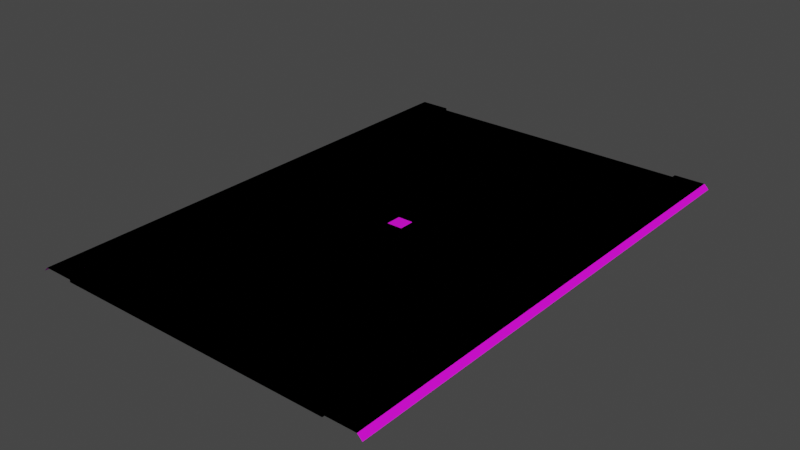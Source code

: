 # Source: RJs_Road_Pass_2_4_2_Basic_Node.blend  (saved by Blender 2.92.15; exported with 4.5.12 LTS)
import bpy
from mathutils import Matrix  # noqa: F401  (used for matrix-valued properties, if any)

bpy.ops.wm.read_factory_settings(use_empty=True)
scene = bpy.context.scene
scene.name = 'Scene'

# ---- collections
col_collection = bpy.data.collections.new('Collection'); scene.collection.children.link(col_collection)

# ---- images (referenced by path relative to the original .blend; pixels are not part of the script)
import os
ASSET_DIR = os.environ.get("B2B_ASSET_DIR", "")  # directory of the original .blend (textures are referenced by path, not embedded)
HERE = os.path.dirname(os.path.abspath(__file__))  # packed textures are extracted next to this script under _unpacked/

def load_image(name, relpath, width, height, colorspace="sRGB"):
    """Load a texture the original file referenced (path relative to the .blend, or extracted next to this script)."""
    p = next((c for c in (os.path.join(HERE, relpath), os.path.join(ASSET_DIR, relpath)) if relpath and os.path.exists(c)), "")
    if p:
        img = bpy.data.images.load(p, check_existing=True)
        img.name = name
    else:  # same state as the original file: an image datablock whose file is absent (Cycles renders it pink)
        img = bpy.data.images.new(name, width, height)
        img.source = "FILE"
        img.filepath = "//" + (relpath or name)
    img.colorspace_settings.name = colorspace
    return img
img_rjs_road_basic_segment_p_d_png_001 = load_image('RJs_Road Basic Segment_P_d.png.001', 'RJs_Road Basic Segment_P_d.png', 1024, 1024, 'sRGB')
img_rjs_road_basic_segment_p_d_png = load_image('RJs_Road Basic Segment_P_d.png', 'RJs_Road Basic Segment_P_d.png', 1024, 1024, 'sRGB')

# ---- materials (node trees are filled in below, after node groups)
mat_material_001 = bpy.data.materials.new('Material.001')
mat_material_001.use_transparent_shadow = False
mat_material_002 = bpy.data.materials.new('Material.002')
mat_material_002.use_transparent_shadow = False

# ---- material node trees
mat_material_001.use_nodes = True; mat_material_001.node_tree.nodes.clear()
_N = mat_material_001.node_tree.nodes; _L = mat_material_001.node_tree.links
n0 = _N.new('ShaderNodeBsdfPrincipled'); n0.name = 'Principled BSDF'; n0.location = (10, 300)
n0.distribution = 'GGX'
n0.subsurface_method = 'BURLEY'
n0.inputs[3].default_value = 1.45
n0.inputs[27].default_value = (0.0, 0.0, 0.0, 1.0)
n0.inputs[28].default_value = 1.0
n1 = _N.new('ShaderNodeOutputMaterial'); n1.name = 'Material Output'; n1.location = (300, 300)
n2 = _N.new('ShaderNodeTexImage'); n2.name = 'Image Texture'; n2.location = (-280, 280)
n2.image = img_rjs_road_basic_segment_p_d_png_001
_L.new(n0.outputs[0], n1.inputs[0])
_L.new(n2.outputs[0], n0.inputs[0])
n1.is_active_output = True
mat_material_002.use_nodes = True; mat_material_002.node_tree.nodes.clear()
_N = mat_material_002.node_tree.nodes; _L = mat_material_002.node_tree.links
n0 = _N.new('ShaderNodeBsdfPrincipled'); n0.name = 'Principled BSDF'; n0.location = (10, 300)
n0.distribution = 'GGX'
n0.subsurface_method = 'BURLEY'
n0.inputs[3].default_value = 1.45
n0.inputs[27].default_value = (0.0, 0.0, 0.0, 1.0)
n0.inputs[28].default_value = 1.0
n1 = _N.new('ShaderNodeOutputMaterial'); n1.name = 'Material Output'; n1.location = (300, 300)
n2 = _N.new('ShaderNodeTexImage'); n2.name = 'Image Texture'; n2.location = (-280, 280)
n2.image = img_rjs_road_basic_segment_p_d_png
_L.new(n0.outputs[0], n1.inputs[0])
_L.new(n2.outputs[0], n0.inputs[0])
n1.is_active_output = True

# ---- world
world_world = bpy.data.worlds.new('World'); scene.world = world_world
world_world.use_nodes = True; world_world.node_tree.nodes.clear()
_N = world_world.node_tree.nodes; _L = world_world.node_tree.links
n0 = _N.new('ShaderNodeOutputWorld'); n0.name = 'World Output'; n0.location = (300, 300)
n1 = _N.new('ShaderNodeBackground'); n1.name = 'Background'; n1.location = (10, 300)
n1.inputs[0].default_value = (0.05088, 0.05088, 0.05088, 1.0)
_L.new(n1.outputs[0], n0.inputs[0])
n0.is_active_output = True
world_world.color = (0.05088, 0.05088, 0.05088)
world_world.use_sun_shadow = False
world_world.sun_shadow_jitter_overblur = 0.0

# ---- meshes
me_plane_001 = bpy.data.meshes.new('Plane.001')
me_plane_001.from_pydata([(18.0, 32.0, -0.3), (18.0, -32.0, -0.3), (18.0, 32.0, 0.001), (18.0, -32.0, 0.001), (22.0, 32.0, 0.001), (22.0, -32.0, 0.001), (18.0, -30.0, -0.3), (18.0, -28.0, -0.3), (18.0, -26.0, -0.3), (18.0, -24.0, -0.3), (18.0, -22.0, -0.3), (18.0, -20.0, -0.3), (18.0, -18.0, -0.3), (18.0, -16.0, -0.3), (18.0, -14.0, -0.3), (18.0, -12.0, -0.3), (18.0, -10.0, -0.3), (18.0, -8.0, -0.3), (18.0, -6.0, -0.3), (18.0, -4.0, -0.3), (18.0, -2.0, -0.3), (18.0, 7.55e-07, -0.3), (18.0, 2.0, -0.3), (18.0, 4.0, -0.3), (18.0, 6.0, -0.3), (18.0, 8.0, -0.3), (18.0, 10.0, -0.3), (18.0, 12.0, -0.3), (18.0, 14.0, -0.3), (18.0, 16.0, -0.3), (18.0, 18.0, -0.3), (18.0, 20.0, -0.3), (18.0, 22.0, -0.3), (18.0, 24.0, -0.3), (18.0, 26.0, -0.3), (18.0, 28.0, -0.3), (18.0, 30.0, -0.3), (18.0, -30.0, 0.001), (18.0, -28.0, 0.001), (18.0, -26.0, 0.001), (18.0, -24.0, 0.001), (18.0, -22.0, 0.001), (18.0, -20.0, 0.001), (18.0, -18.0, 0.001), (18.0, -16.0, 0.001), (18.0, -14.0, 0.001), (18.0, -12.0, 0.001), (18.0, -10.0, 0.001), (18.0, -8.0, 0.001), (18.0, -6.0, 0.001), (18.0, -4.0, 0.001), (18.0, -2.0, 0.001), (18.0, 7.55e-07, 0.001), (18.0, 2.0, 0.001), (18.0, 4.0, 0.001), (18.0, 6.0, 0.001), (18.0, 8.0, 0.001), (18.0, 10.0, 0.001), (18.0, 12.0, 0.001), (18.0, 14.0, 0.001), (18.0, 16.0, 0.001), (18.0, 18.0, 0.001), (18.0, 20.0, 0.001), (18.0, 22.0, 0.001), (18.0, 24.0, 0.001), (18.0, 26.0, 0.001), (18.0, 28.0, 0.001), (18.0, 30.0, 0.001), (22.0, -30.0, 0.001), (22.0, -28.0, 0.001), (22.0, -26.0, 0.001), (22.0, -24.0, 0.001), (22.0, -22.0, 0.001), (22.0, -20.0, 0.001), (22.0, -18.0, 0.001), (22.0, -16.0, 0.001), (22.0, -14.0, 0.001), (22.0, -12.0, 0.001), (22.0, -10.0, 0.001), (22.0, -8.0, 0.001), (22.0, -6.0, 0.001), (22.0, -4.0, 0.001), (22.0, -2.0, 0.001), (22.0, 1.208e-06, 0.001), (22.0, 2.0, 0.001), (22.0, 4.0, 0.001), (22.0, 6.0, 0.001), (22.0, 8.0, 0.001), (22.0, 10.0, 0.001), (22.0, 12.0, 0.001), (22.0, 14.0, 0.001), (22.0, 16.0, 0.001), (22.0, 18.0, 0.001), (22.0, 20.0, 0.001), (22.0, 22.0, 0.001), (22.0, 24.0, 0.001), (22.0, 26.0, 0.001), (22.0, 28.0, 0.001), (22.0, 30.0, 0.001), (-18.0, 32.0, -0.3), (4.085e-07, 32.0, -0.3), (-18.0, -32.0, -0.3), (1.007e-05, -32.0, -0.3), (-18.0, 32.0, 0.001), (-18.0, -32.0, 0.001), (-22.0, 32.0, 0.001), (-22.0, -32.0, 0.001), (-18.0, -30.0, -0.3), (-18.0, -28.0, -0.3), (-18.0, -26.0, -0.3), (-18.0, -24.0, -0.3), (-18.0, -22.0, -0.3), (-18.0, -20.0, -0.3), (-18.0, -18.0, -0.3), (-18.0, -16.0, -0.3), (-18.0, -14.0, -0.3), (-18.0, -12.0, -0.3), (-18.0, -10.0, -0.3), (-18.0, -8.0, -0.3), (-18.0, -6.0, -0.3), (-18.0, -4.0, -0.3), (-18.0, -2.0, -0.3), (-18.0, -7.55e-07, -0.3), (-18.0, 2.0, -0.3), (-18.0, 4.0, -0.3), (-18.0, 6.0, -0.3), (-18.0, 8.0, -0.3), (-18.0, 10.0, -0.3), (-18.0, 12.0, -0.3), (-18.0, 14.0, -0.3), (-18.0, 16.0, -0.3), (-18.0, 18.0, -0.3), (-18.0, 20.0, -0.3), (-18.0, 22.0, -0.3), (-18.0, 24.0, -0.3), (-18.0, 26.0, -0.3), (-18.0, 28.0, -0.3), (-18.0, 30.0, -0.3), (7.105e-07, 30.0, -0.3), (1.013e-06, 28.0, -0.3), (1.315e-06, 26.0, -0.3), (1.616e-06, 24.0, -0.3), (1.918e-06, 22.0, -0.3), (2.22e-06, 20.0, -0.3), (2.522e-06, 18.0, -0.3), (2.824e-06, 16.0, -0.3), (3.126e-06, 14.0, -0.3), (3.428e-06, 12.0, -0.3), (3.73e-06, 10.0, -0.3), (4.032e-06, 8.0, -0.3), (4.334e-06, 6.0, -0.3), (4.636e-06, 4.0, -0.3), (4.938e-06, 2.0, -0.3), (5.24e-06, 3.956e-13, -0.3), (5.542e-06, -2.0, -0.3), (5.844e-06, -4.0, -0.3), (6.146e-06, -6.0, -0.3), (6.448e-06, -8.0, -0.3), (6.75e-06, -10.0, -0.3), (7.052e-06, -12.0, -0.3), (7.354e-06, -14.0, -0.3), (7.656e-06, -16.0, -0.3), (7.958e-06, -18.0, -0.3), (8.26e-06, -20.0, -0.3), (8.562e-06, -22.0, -0.3), (8.864e-06, -24.0, -0.3), (9.166e-06, -26.0, -0.3), (9.468e-06, -28.0, -0.3), (9.77e-06, -30.0, -0.3), (-18.0, -30.0, 0.001), (-18.0, -28.0, 0.001), (-18.0, -26.0, 0.001), (-18.0, -24.0, 0.001), (-18.0, -22.0, 0.001), (-18.0, -20.0, 0.001), (-18.0, -18.0, 0.001), (-18.0, -16.0, 0.001), (-18.0, -14.0, 0.001), (-18.0, -12.0, 0.001), (-18.0, -10.0, 0.001), (-18.0, -8.0, 0.001), (-18.0, -6.0, 0.001), (-18.0, -4.0, 0.001), (-18.0, -2.0, 0.001), (-18.0, -7.55e-07, 0.001), (-18.0, 2.0, 0.001), (-18.0, 4.0, 0.001), (-18.0, 6.0, 0.001), (-18.0, 8.0, 0.001), (-18.0, 10.0, 0.001), (-18.0, 12.0, 0.001), (-18.0, 14.0, 0.001), (-18.0, 16.0, 0.001), (-18.0, 18.0, 0.001), (-18.0, 20.0, 0.001), (-18.0, 22.0, 0.001), (-18.0, 24.0, 0.001), (-18.0, 26.0, 0.001), (-18.0, 28.0, 0.001), (-18.0, 30.0, 0.001), (-22.0, -30.0, 0.001), (-22.0, -28.0, 0.001), (-22.0, -26.0, 0.001), (-22.0, -24.0, 0.001), (-22.0, -22.0, 0.001), (-22.0, -20.0, 0.001), (-22.0, -18.0, 0.001), (-22.0, -16.0, 0.001), (-22.0, -14.0, 0.001), (-22.0, -12.0, 0.001), (-22.0, -10.0, 0.001), (-22.0, -8.0, 0.001), (-22.0, -6.0, 0.001), (-22.0, -4.0, 0.001), (-22.0, -2.0, 0.001), (-22.0, -1.208e-06, 0.001), (-22.0, 2.0, 0.001), (-22.0, 4.0, 0.001), (-22.0, 6.0, 0.001), (-22.0, 8.0, 0.001), (-22.0, 10.0, 0.001), (-22.0, 12.0, 0.001), (-22.0, 14.0, 0.001), (-22.0, 16.0, 0.001), (-22.0, 18.0, 0.001), (-22.0, 20.0, 0.001), (-22.0, 22.0, 0.001), (-22.0, 24.0, 0.001), (-22.0, 26.0, 0.001), (-22.0, 28.0, 0.001), (-22.0, 30.0, 0.001), (-1.0, -1.0, 0.0), (1.0, -1.0, 0.0), (-1.0, 1.0, 0.0), (1.0, 1.0, 0.0)], [], [(168, 1, 6), (1, 37, 6), (3, 68, 37), (67, 4, 2), (66, 98, 67), (65, 97, 66), (64, 96, 65), (63, 95, 64), (62, 94, 63), (61, 93, 62), (60, 92, 61), (59, 91, 60), (58, 90, 59), (57, 89, 58), (56, 88, 57), (55, 87, 56), (54, 86, 55), (53, 85, 54), (52, 84, 53), (51, 83, 52), (50, 82, 51), (49, 81, 50), (48, 80, 49), (47, 79, 48), (46, 78, 47), (45, 77, 46), (44, 76, 45), (43, 75, 44), (42, 74, 43), (41, 73, 42), (40, 72, 41), (39, 71, 40), (38, 70, 39), (37, 69, 38), (36, 2, 0), (35, 67, 36), (34, 66, 35), (33, 65, 34), (32, 64, 33), (31, 63, 32), (30, 62, 31), (29, 61, 30), (28, 60, 29), (27, 59, 28), (26, 58, 27), (25, 57, 26), (24, 56, 25), (23, 55, 24), (22, 54, 23), (21, 53, 22), (20, 52, 21), (19, 51, 20), (18, 50, 19), (17, 49, 18), (16, 48, 17), (15, 47, 16), (14, 46, 15), (13, 45, 14), (12, 44, 13), (11, 43, 12), (10, 42, 11), (9, 41, 10), (8, 40, 9), (7, 39, 8), (6, 38, 7), (100, 36, 0), (138, 35, 36), (139, 34, 35), (140, 33, 34), (141, 32, 33), (142, 31, 32), (143, 30, 31), (144, 29, 30), (145, 28, 29), (146, 27, 28), (147, 26, 27), (148, 25, 26), (149, 24, 25), (150, 23, 24), (151, 22, 23), (152, 21, 22), (153, 20, 21), (154, 19, 20), (155, 18, 19), (156, 17, 18), (157, 16, 17), (158, 15, 16), (159, 14, 15), (160, 13, 14), (161, 12, 13), (162, 11, 12), (163, 10, 11), (164, 9, 10), (165, 8, 9), (166, 7, 8), (167, 6, 7), (101, 168, 107), (169, 101, 107), (200, 104, 169), (105, 199, 103), (230, 198, 199), (229, 197, 198), (228, 196, 197), (227, 195, 196), (226, 194, 195), (225, 193, 194), (224, 192, 193), (223, 191, 192), (222, 190, 191), (221, 189, 190), (220, 188, 189), (219, 187, 188), (218, 186, 187), (217, 185, 186), (216, 184, 185), (215, 183, 184), (214, 182, 183), (213, 181, 182), (212, 180, 181), (211, 179, 180), (210, 178, 179), (209, 177, 178), (208, 176, 177), (207, 175, 176), (206, 174, 175), (205, 173, 174), (204, 172, 173), (203, 171, 172), (202, 170, 171), (201, 169, 170), (103, 137, 99), (199, 136, 137), (198, 135, 136), (197, 134, 135), (196, 133, 134), (195, 132, 133), (194, 131, 132), (193, 130, 131), (192, 129, 130), (191, 128, 129), (190, 127, 128), (189, 126, 127), (188, 125, 126), (187, 124, 125), (186, 123, 124), (185, 122, 123), (184, 121, 122), (183, 120, 121), (182, 119, 120), (181, 118, 119), (180, 117, 118), (179, 116, 117), (178, 115, 116), (177, 114, 115), (176, 113, 114), (175, 112, 113), (174, 111, 112), (173, 110, 111), (172, 109, 110), (171, 108, 109), (170, 107, 108), (137, 100, 99), (136, 138, 137), (135, 139, 136), (134, 140, 135), (133, 141, 134), (132, 142, 133), (131, 143, 132), (130, 144, 131), (129, 145, 130), (128, 146, 129), (127, 147, 128), (126, 148, 127), (125, 149, 126), (124, 150, 125), (123, 151, 124), (122, 152, 123), (121, 153, 122), (120, 154, 121), (119, 155, 120), (118, 156, 119), (117, 157, 118), (116, 158, 117), (115, 159, 116), (114, 160, 115), (113, 161, 114), (112, 162, 113), (111, 163, 112), (110, 164, 111), (109, 165, 110), (108, 166, 109), (107, 167, 108), (168, 102, 1), (1, 3, 37), (3, 5, 68), (67, 98, 4), (66, 97, 98), (65, 96, 97), (64, 95, 96), (63, 94, 95), (62, 93, 94), (61, 92, 93), (60, 91, 92), (59, 90, 91), (58, 89, 90), (57, 88, 89), (56, 87, 88), (55, 86, 87), (54, 85, 86), (53, 84, 85), (52, 83, 84), (51, 82, 83), (50, 81, 82), (49, 80, 81), (48, 79, 80), (47, 78, 79), (46, 77, 78), (45, 76, 77), (44, 75, 76), (43, 74, 75), (42, 73, 74), (41, 72, 73), (40, 71, 72), (39, 70, 71), (38, 69, 70), (37, 68, 69), (36, 67, 2), (35, 66, 67), (34, 65, 66), (33, 64, 65), (32, 63, 64), (31, 62, 63), (30, 61, 62), (29, 60, 61), (28, 59, 60), (27, 58, 59), (26, 57, 58), (25, 56, 57), (24, 55, 56), (23, 54, 55), (22, 53, 54), (21, 52, 53), (20, 51, 52), (19, 50, 51), (18, 49, 50), (17, 48, 49), (16, 47, 48), (15, 46, 47), (14, 45, 46), (13, 44, 45), (12, 43, 44), (11, 42, 43), (10, 41, 42), (9, 40, 41), (8, 39, 40), (7, 38, 39), (6, 37, 38), (100, 138, 36), (138, 139, 35), (139, 140, 34), (140, 141, 33), (141, 142, 32), (142, 143, 31), (143, 144, 30), (144, 145, 29), (145, 146, 28), (146, 147, 27), (147, 148, 26), (148, 149, 25), (149, 150, 24), (150, 151, 23), (151, 152, 22), (152, 153, 21), (153, 154, 20), (154, 155, 19), (155, 156, 18), (156, 157, 17), (157, 158, 16), (158, 159, 15), (159, 160, 14), (160, 161, 13), (161, 162, 12), (162, 163, 11), (163, 164, 10), (164, 165, 9), (165, 166, 8), (166, 167, 7), (167, 168, 6), (101, 102, 168), (169, 104, 101), (200, 106, 104), (105, 230, 199), (230, 229, 198), (229, 228, 197), (228, 227, 196), (227, 226, 195), (226, 225, 194), (225, 224, 193), (224, 223, 192), (223, 222, 191), (222, 221, 190), (221, 220, 189), (220, 219, 188), (219, 218, 187), (218, 217, 186), (217, 216, 185), (216, 215, 184), (215, 214, 183), (214, 213, 182), (213, 212, 181), (212, 211, 180), (211, 210, 179), (210, 209, 178), (209, 208, 177), (208, 207, 176), (207, 206, 175), (206, 205, 174), (205, 204, 173), (204, 203, 172), (203, 202, 171), (202, 201, 170), (201, 200, 169), (103, 199, 137), (199, 198, 136), (198, 197, 135), (197, 196, 134), (196, 195, 133), (195, 194, 132), (194, 193, 131), (193, 192, 130), (192, 191, 129), (191, 190, 128), (190, 189, 127), (189, 188, 126), (188, 187, 125), (187, 186, 124), (186, 185, 123), (185, 184, 122), (184, 183, 121), (183, 182, 120), (182, 181, 119), (181, 180, 118), (180, 179, 117), (179, 178, 116), (178, 177, 115), (177, 176, 114), (176, 175, 113), (175, 174, 112), (174, 173, 111), (173, 172, 110), (172, 171, 109), (171, 170, 108), (170, 169, 107), (137, 138, 100), (136, 139, 138), (135, 140, 139), (134, 141, 140), (133, 142, 141), (132, 143, 142), (131, 144, 143), (130, 145, 144), (129, 146, 145), (128, 147, 146), (127, 148, 147), (126, 149, 148), (125, 150, 149), (124, 151, 150), (123, 152, 151), (122, 153, 152), (121, 154, 153), (120, 155, 154), (119, 156, 155), (118, 157, 156), (117, 158, 157), (116, 159, 158), (115, 160, 159), (114, 161, 160), (113, 162, 161), (112, 163, 162), (111, 164, 163), (110, 165, 164), (109, 166, 165), (108, 167, 166), (107, 168, 167), (231, 232, 234, 233)])
_uv = me_plane_001.uv_layers.new(name='UVMap')
_uv.uv.foreach_set('vector', [0.7185, 0.03125, 0.7884, 0.0, 0.7884, 0.03125, 0.1332, 1.0, 0.1261, 0.9688, 0.1332, 0.9688, 0.1159, 0.0, 7.35e-05, 0.03125, 0.1159, 0.03125, 0.1159, 0.9688, 7.35e-05, 1.0, 0.1159, 1.0, 0.1159, 0.9375, 7.35e-05, 0.9688, 0.1159, 0.9688, 0.1159, 0.9062, 7.35e-05, 0.9375, 0.1159, 0.9375, 0.1159, 0.875, 7.35e-05, 0.9062, 0.1159, 0.9062, 0.1159, 0.8438, 7.35e-05, 0.875, 0.1159, 0.875, 0.1159, 0.8125, 7.35e-05, 0.8438, 0.1159, 0.8438, 0.1159, 0.7812, 7.35e-05, 0.8125, 0.1159, 0.8125, 0.1159, 0.75, 7.35e-05, 0.7812, 0.1159, 0.7812, 0.1159, 0.7188, 7.35e-05, 0.75, 0.1159, 0.75, 0.1159, 0.6875, 7.35e-05, 0.7188, 0.1159, 0.7188, 0.1159, 0.6562, 7.35e-05, 0.6875, 0.1159, 0.6875, 0.1159, 0.625, 7.35e-05, 0.6562, 0.1159, 0.6562, 0.1159, 0.5938, 7.35e-05, 0.625, 0.1159, 0.625, 0.1159, 0.5625, 7.35e-05, 0.5938, 0.1159, 0.5938, 0.1159, 0.5312, 7.35e-05, 0.5625, 0.1159, 0.5625, 0.1159, 0.5, 7.35e-05, 0.5312, 0.1159, 0.5312, 0.1159, 0.4688, 7.35e-05, 0.5, 0.1159, 0.5, 0.1159, 0.4375, 7.35e-05, 0.4688, 0.1159, 0.4688, 0.1159, 0.4062, 7.35e-05, 0.4375, 0.1159, 0.4375, 0.1159, 0.375, 7.35e-05, 0.4062, 0.1159, 0.4062, 0.1159, 0.3438, 7.35e-05, 0.375, 0.1159, 0.375, 0.1159, 0.3125, 7.35e-05, 0.3438, 0.1159, 0.3438, 0.1159, 0.2812, 7.35e-05, 0.3125, 0.1159, 0.3125, 0.1159, 0.25, 7.35e-05, 0.2812, 0.1159, 0.2812, 0.1159, 0.2188, 7.35e-05, 0.25, 0.1159, 0.25, 0.1159, 0.1875, 7.35e-05, 0.2188, 0.1159, 0.2188, 0.1159, 0.1562, 7.35e-05, 0.1875, 0.1159, 0.1875, 0.1159, 0.125, 7.35e-05, 0.1562, 0.1159, 0.1562, 0.1159, 0.09375, 7.35e-05, 0.125, 0.1159, 0.125, 0.1159, 0.0625, 7.35e-05, 0.09375, 0.1159, 0.09375, 0.1159, 0.03125, 7.35e-05, 0.0625, 0.1159, 0.0625, 0.1332, 0.03125, 0.1261, 0.0, 0.1332, 0.0, 0.1332, 0.0625, 0.1261, 0.03125, 0.1332, 0.03125, 0.1332, 0.09375, 0.1261, 0.0625, 0.1332, 0.0625, 0.1332, 0.125, 0.1261, 0.09375, 0.1332, 0.09375, 0.1332, 0.1562, 0.1261, 0.125, 0.1332, 0.125, 0.1332, 0.1875, 0.1261, 0.1562, 0.1332, 0.1562, 0.1332, 0.2188, 0.1261, 0.1875, 0.1332, 0.1875, 0.1332, 0.25, 0.1261, 0.2188, 0.1332, 0.2188, 0.1332, 0.2812, 0.1261, 0.25, 0.1332, 0.25, 0.1332, 0.3125, 0.1261, 0.2812, 0.1332, 0.2812, 0.1332, 0.3438, 0.1261, 0.3125, 0.1332, 0.3125, 0.1332, 0.375, 0.1261, 0.3438, 0.1332, 0.3438, 0.1332, 0.4062, 0.1261, 0.375, 0.1332, 0.375, 0.1332, 0.4375, 0.1261, 0.4062, 0.1332, 0.4062, 0.1332, 0.4688, 0.1261, 0.4375, 0.1332, 0.4375, 0.1332, 0.5, 0.1261, 0.4688, 0.1332, 0.4688, 0.1332, 0.5312, 0.1261, 0.5, 0.1332, 0.5, 0.1332, 0.5625, 0.1261, 0.5312, 0.1332, 0.5312, 0.1332, 0.5938, 0.1261, 0.5625, 0.1332, 0.5625, 0.1332, 0.625, 0.1261, 0.5938, 0.1332, 0.5938, 0.1332, 0.6562, 0.1261, 0.625, 0.1332, 0.625, 0.1332, 0.6875, 0.1261, 0.6562, 0.1332, 0.6562, 0.1332, 0.7188, 0.1261, 0.6875, 0.1332, 0.6875, 0.1332, 0.75, 0.1261, 0.7188, 0.1332, 0.7188, 0.1332, 0.7812, 0.1261, 0.75, 0.1332, 0.75, 0.1332, 0.8125, 0.1261, 0.7812, 0.1332, 0.7812, 0.1332, 0.8438, 0.1261, 0.8125, 0.1332, 0.8125, 0.1332, 0.875, 0.1261, 0.8438, 0.1332, 0.8438, 0.1332, 0.9062, 0.1261, 0.875, 0.1332, 0.875, 0.1332, 0.9375, 0.1261, 0.9062, 0.1332, 0.9062, 0.1332, 0.9688, 0.1261, 0.9375, 0.1332, 0.9375, 0.7185, 1.0, 0.7884, 0.9688, 0.7884, 1.0, 0.7185, 0.9688, 0.7884, 0.9375, 0.7884, 0.9688, 0.7185, 0.9375, 0.7884, 0.9062, 0.7884, 0.9375, 0.7185, 0.9062, 0.7884, 0.875, 0.7884, 0.9062, 0.7185, 0.875, 0.7884, 0.8438, 0.7884, 0.875, 0.7185, 0.8438, 0.7884, 0.8125, 0.7884, 0.8438, 0.7185, 0.8125, 0.7884, 0.7812, 0.7884, 0.8125, 0.7185, 0.7812, 0.7884, 0.75, 0.7884, 0.7812, 0.7185, 0.75, 0.7884, 0.7188, 0.7884, 0.75, 0.7185, 0.7188, 0.7884, 0.6875, 0.7884, 0.7188, 0.7185, 0.6875, 0.7884, 0.6562, 0.7884, 0.6875, 0.7185, 0.6562, 0.7884, 0.625, 0.7884, 0.6562, 0.7185, 0.625, 0.7884, 0.5938, 0.7884, 0.625, 0.7185, 0.5938, 0.7884, 0.5625, 0.7884, 0.5938, 0.7185, 0.5625, 0.7884, 0.5312, 0.7884, 0.5625, 0.7185, 0.5312, 0.7884, 0.5, 0.7884, 0.5312, 0.7185, 0.5, 0.7884, 0.4688, 0.7884, 0.5, 0.7185, 0.4688, 0.7884, 0.4375, 0.7884, 0.4688, 0.7185, 0.4375, 0.7884, 0.4062, 0.7884, 0.4375, 0.7185, 0.4062, 0.7884, 0.375, 0.7884, 0.4062, 0.7185, 0.375, 0.7884, 0.3438, 0.7884, 0.375, 0.7185, 0.3438, 0.7884, 0.3125, 0.7884, 0.3438, 0.7185, 0.3125, 0.7884, 0.2812, 0.7884, 0.3125, 0.7185, 0.2812, 0.7884, 0.25, 0.7884, 0.2812, 0.7185, 0.25, 0.7884, 0.2188, 0.7884, 0.25, 0.7185, 0.2188, 0.7884, 0.1875, 0.7884, 0.2188, 0.7185, 0.1875, 0.7884, 0.1562, 0.7884, 0.1875, 0.7185, 0.1562, 0.7884, 0.125, 0.7884, 0.1562, 0.7185, 0.125, 0.7884, 0.09375, 0.7884, 0.125, 0.7185, 0.09375, 0.7884, 0.0625, 0.7884, 0.09375, 0.7185, 0.0625, 0.7884, 0.03125, 0.7884, 0.0625, 0.6486, 0.0, 0.7185, 0.03125, 0.6486, 0.03125, 0.1189, 0.03125, 0.1261, 0.0, 0.1261, 0.03125, 7.35e-05, 0.03125, 0.1159, 0.0, 0.1159, 0.03125, 7.35e-05, 1.0, 0.1159, 0.9688, 0.1159, 1.0, 7.35e-05, 0.9688, 0.1159, 0.9375, 0.1159, 0.9688, 7.35e-05, 0.9375, 0.1159, 0.9062, 0.1159, 0.9375, 7.35e-05, 0.9062, 0.1159, 0.875, 0.1159, 0.9062, 7.35e-05, 0.875, 0.1159, 0.8438, 0.1159, 0.875, 7.35e-05, 0.8438, 0.1159, 0.8125, 0.1159, 0.8438, 7.35e-05, 0.8125, 0.1159, 0.7812, 0.1159, 0.8125, 7.35e-05, 0.7812, 0.1159, 0.75, 0.1159, 0.7812, 7.35e-05, 0.75, 0.1159, 0.7188, 0.1159, 0.75, 7.35e-05, 0.7188, 0.1159, 0.6875, 0.1159, 0.7188, 7.35e-05, 0.6875, 0.1159, 0.6562, 0.1159, 0.6875, 7.35e-05, 0.6562, 0.1159, 0.625, 0.1159, 0.6562, 7.35e-05, 0.625, 0.1159, 0.5938, 0.1159, 0.625, 7.35e-05, 0.5938, 0.1159, 0.5625, 0.1159, 0.5938, 7.35e-05, 0.5625, 0.1159, 0.5312, 0.1159, 0.5625, 7.35e-05, 0.5312, 0.1159, 0.5, 0.1159, 0.5312, 7.35e-05, 0.5, 0.1159, 0.4688, 0.1159, 0.5, 7.35e-05, 0.4688, 0.1159, 0.4375, 0.1159, 0.4688, 7.35e-05, 0.4375, 0.1159, 0.4062, 0.1159, 0.4375, 7.35e-05, 0.4062, 0.1159, 0.375, 0.1159, 0.4062, 7.35e-05, 0.375, 0.1159, 0.3438, 0.1159, 0.375, 7.35e-05, 0.3438, 0.1159, 0.3125, 0.1159, 0.3438, 7.35e-05, 0.3125, 0.1159, 0.2812, 0.1159, 0.3125, 7.35e-05, 0.2812, 0.1159, 0.25, 0.1159, 0.2812, 7.35e-05, 0.25, 0.1159, 0.2188, 0.1159, 0.25, 7.35e-05, 0.2188, 0.1159, 0.1875, 0.1159, 0.2188, 7.35e-05, 0.1875, 0.1159, 0.1562, 0.1159, 0.1875, 7.35e-05, 0.1562, 0.1159, 0.125, 0.1159, 0.1562, 7.35e-05, 0.125, 0.1159, 0.09375, 0.1159, 0.125, 7.35e-05, 0.09375, 0.1159, 0.0625, 0.1159, 0.09375, 7.35e-05, 0.0625, 0.1159, 0.03125, 0.1159, 0.0625, 0.1189, 1.0, 0.1261, 0.9688, 0.1261, 1.0, 0.1189, 0.9688, 0.1261, 0.9375, 0.1261, 0.9688, 0.1189, 0.9375, 0.1261, 0.9062, 0.1261, 0.9375, 0.1189, 0.9062, 0.1261, 0.875, 0.1261, 0.9062, 0.1189, 0.875, 0.1261, 0.8438, 0.1261, 0.875, 0.1189, 0.8438, 0.1261, 0.8125, 0.1261, 0.8438, 0.1189, 0.8125, 0.1261, 0.7812, 0.1261, 0.8125, 0.1189, 0.7812, 0.1261, 0.75, 0.1261, 0.7812, 0.1189, 0.75, 0.1261, 0.7188, 0.1261, 0.75, 0.1189, 0.7188, 0.1261, 0.6875, 0.1261, 0.7188, 0.1189, 0.6875, 0.1261, 0.6562, 0.1261, 0.6875, 0.1189, 0.6562, 0.1261, 0.625, 0.1261, 0.6562, 0.1189, 0.625, 0.1261, 0.5938, 0.1261, 0.625, 0.1189, 0.5938, 0.1261, 0.5625, 0.1261, 0.5938, 0.1189, 0.5625, 0.1261, 0.5312, 0.1261, 0.5625, 0.1189, 0.5312, 0.1261, 0.5, 0.1261, 0.5312, 0.1189, 0.5, 0.1261, 0.4688, 0.1261, 0.5, 0.1189, 0.4688, 0.1261, 0.4375, 0.1261, 0.4688, 0.1189, 0.4375, 0.1261, 0.4062, 0.1261, 0.4375, 0.1189, 0.4062, 0.1261, 0.375, 0.1261, 0.4062, 0.1189, 0.375, 0.1261, 0.3438, 0.1261, 0.375, 0.1189, 0.3438, 0.1261, 0.3125, 0.1261, 0.3438, 0.1189, 0.3125, 0.1261, 0.2812, 0.1261, 0.3125, 0.1189, 0.2812, 0.1261, 0.25, 0.1261, 0.2812, 0.1189, 0.25, 0.1261, 0.2188, 0.1261, 0.25, 0.1189, 0.2188, 0.1261, 0.1875, 0.1261, 0.2188, 0.1189, 0.1875, 0.1261, 0.1562, 0.1261, 0.1875, 0.1189, 0.1562, 0.1261, 0.125, 0.1261, 0.1562, 0.1189, 0.125, 0.1261, 0.09375, 0.1261, 0.125, 0.1189, 0.09375, 0.1261, 0.0625, 0.1261, 0.09375, 0.1189, 0.0625, 0.1261, 0.03125, 0.1261, 0.0625, 0.6486, 0.9688, 0.7185, 1.0, 0.6486, 1.0, 0.6486, 0.9375, 0.7185, 0.9688, 0.6486, 0.9688, 0.6486, 0.9062, 0.7185, 0.9375, 0.6486, 0.9375, 0.6486, 0.875, 0.7185, 0.9062, 0.6486, 0.9062, 0.6486, 0.8438, 0.7185, 0.875, 0.6486, 0.875, 0.6486, 0.8125, 0.7185, 0.8438, 0.6486, 0.8438, 0.6486, 0.7812, 0.7185, 0.8125, 0.6486, 0.8125, 0.6486, 0.75, 0.7185, 0.7812, 0.6486, 0.7812, 0.6486, 0.7188, 0.7185, 0.75, 0.6486, 0.75, 0.6486, 0.6875, 0.7185, 0.7188, 0.6486, 0.7188, 0.6486, 0.6562, 0.7185, 0.6875, 0.6486, 0.6875, 0.6486, 0.625, 0.7185, 0.6562, 0.6486, 0.6562, 0.6486, 0.5938, 0.7185, 0.625, 0.6486, 0.625, 0.6486, 0.5625, 0.7185, 0.5938, 0.6486, 0.5938, 0.6486, 0.5312, 0.7185, 0.5625, 0.6486, 0.5625, 0.6486, 0.5, 0.7185, 0.5312, 0.6486, 0.5312, 0.6486, 0.4688, 0.7185, 0.5, 0.6486, 0.5, 0.6486, 0.4375, 0.7185, 0.4688, 0.6486, 0.4688, 0.6486, 0.4062, 0.7185, 0.4375, 0.6486, 0.4375, 0.6486, 0.375, 0.7185, 0.4062, 0.6486, 0.4062, 0.6486, 0.3438, 0.7185, 0.375, 0.6486, 0.375, 0.6486, 0.3125, 0.7185, 0.3438, 0.6486, 0.3438, 0.6486, 0.2812, 0.7185, 0.3125, 0.6486, 0.3125, 0.6486, 0.25, 0.7185, 0.2812, 0.6486, 0.2812, 0.6486, 0.2188, 0.7185, 0.25, 0.6486, 0.25, 0.6486, 0.1875, 0.7185, 0.2188, 0.6486, 0.2188, 0.6486, 0.1562, 0.7185, 0.1875, 0.6486, 0.1875, 0.6486, 0.125, 0.7185, 0.1562, 0.6486, 0.1562, 0.6486, 0.09375, 0.7185, 0.125, 0.6486, 0.125, 0.6486, 0.0625, 0.7185, 0.09375, 0.6486, 0.09375, 0.6486, 0.03125, 0.7185, 0.0625, 0.6486, 0.0625, 0.7185, 0.03125, 0.7185, 0.0, 0.7884, 0.0, 0.1332, 1.0, 0.1261, 1.0, 0.1261, 0.9688, 0.1159, 0.0, 7.35e-05, 0.0, 7.35e-05, 0.03125, 0.1159, 0.9688, 7.35e-05, 0.9688, 7.35e-05, 1.0, 0.1159, 0.9375, 7.35e-05, 0.9375, 7.35e-05, 0.9688, 0.1159, 0.9062, 7.35e-05, 0.9062, 7.35e-05, 0.9375, 0.1159, 0.875, 7.35e-05, 0.875, 7.35e-05, 0.9062, 0.1159, 0.8438, 7.35e-05, 0.8438, 7.35e-05, 0.875, 0.1159, 0.8125, 7.35e-05, 0.8125, 7.35e-05, 0.8438, 0.1159, 0.7812, 7.35e-05, 0.7812, 7.35e-05, 0.8125, 0.1159, 0.75, 7.35e-05, 0.75, 7.35e-05, 0.7812, 0.1159, 0.7188, 7.35e-05, 0.7188, 7.35e-05, 0.75, 0.1159, 0.6875, 7.35e-05, 0.6875, 7.35e-05, 0.7188, 0.1159, 0.6562, 7.35e-05, 0.6562, 7.35e-05, 0.6875, 0.1159, 0.625, 7.35e-05, 0.625, 7.35e-05, 0.6562, 0.1159, 0.5938, 7.35e-05, 0.5938, 7.35e-05, 0.625, 0.1159, 0.5625, 7.35e-05, 0.5625, 7.35e-05, 0.5938, 0.1159, 0.5312, 7.35e-05, 0.5312, 7.35e-05, 0.5625, 0.1159, 0.5, 7.35e-05, 0.5, 7.35e-05, 0.5312, 0.1159, 0.4688, 7.35e-05, 0.4688, 7.35e-05, 0.5, 0.1159, 0.4375, 7.35e-05, 0.4375, 7.35e-05, 0.4688, 0.1159, 0.4062, 7.35e-05, 0.4062, 7.35e-05, 0.4375, 0.1159, 0.375, 7.35e-05, 0.375, 7.35e-05, 0.4062, 0.1159, 0.3438, 7.35e-05, 0.3438, 7.35e-05, 0.375, 0.1159, 0.3125, 7.35e-05, 0.3125, 7.35e-05, 0.3438, 0.1159, 0.2812, 7.35e-05, 0.2812, 7.35e-05, 0.3125, 0.1159, 0.25, 7.35e-05, 0.25, 7.35e-05, 0.2812, 0.1159, 0.2188, 7.35e-05, 0.2188, 7.35e-05, 0.25, 0.1159, 0.1875, 7.35e-05, 0.1875, 7.35e-05, 0.2188, 0.1159, 0.1562, 7.35e-05, 0.1562, 7.35e-05, 0.1875, 0.1159, 0.125, 7.35e-05, 0.125, 7.35e-05, 0.1562, 0.1159, 0.09375, 7.35e-05, 0.09375, 7.35e-05, 0.125, 0.1159, 0.0625, 7.35e-05, 0.0625, 7.35e-05, 0.09375, 0.1159, 0.03125, 7.35e-05, 0.03125, 7.35e-05, 0.0625, 0.1332, 0.03125, 0.1261, 0.03125, 0.1261, 0.0, 0.1332, 0.0625, 0.1261, 0.0625, 0.1261, 0.03125, 0.1332, 0.09375, 0.1261, 0.09375, 0.1261, 0.0625, 0.1332, 0.125, 0.1261, 0.125, 0.1261, 0.09375, 0.1332, 0.1562, 0.1261, 0.1562, 0.1261, 0.125, 0.1332, 0.1875, 0.1261, 0.1875, 0.1261, 0.1562, 0.1332, 0.2188, 0.1261, 0.2188, 0.1261, 0.1875, 0.1332, 0.25, 0.1261, 0.25, 0.1261, 0.2188, 0.1332, 0.2812, 0.1261, 0.2812, 0.1261, 0.25, 0.1332, 0.3125, 0.1261, 0.3125, 0.1261, 0.2812, 0.1332, 0.3438, 0.1261, 0.3438, 0.1261, 0.3125, 0.1332, 0.375, 0.1261, 0.375, 0.1261, 0.3438, 0.1332, 0.4062, 0.1261, 0.4062, 0.1261, 0.375, 0.1332, 0.4375, 0.1261, 0.4375, 0.1261, 0.4062, 0.1332, 0.4688, 0.1261, 0.4688, 0.1261, 0.4375, 0.1332, 0.5, 0.1261, 0.5, 0.1261, 0.4688, 0.1332, 0.5312, 0.1261, 0.5312, 0.1261, 0.5, 0.1332, 0.5625, 0.1261, 0.5625, 0.1261, 0.5312, 0.1332, 0.5938, 0.1261, 0.5938, 0.1261, 0.5625, 0.1332, 0.625, 0.1261, 0.625, 0.1261, 0.5938, 0.1332, 0.6562, 0.1261, 0.6562, 0.1261, 0.625, 0.1332, 0.6875, 0.1261, 0.6875, 0.1261, 0.6562, 0.1332, 0.7188, 0.1261, 0.7188, 0.1261, 0.6875, 0.1332, 0.75, 0.1261, 0.75, 0.1261, 0.7188, 0.1332, 0.7812, 0.1261, 0.7812, 0.1261, 0.75, 0.1332, 0.8125, 0.1261, 0.8125, 0.1261, 0.7812, 0.1332, 0.8438, 0.1261, 0.8438, 0.1261, 0.8125, 0.1332, 0.875, 0.1261, 0.875, 0.1261, 0.8438, 0.1332, 0.9062, 0.1261, 0.9062, 0.1261, 0.875, 0.1332, 0.9375, 0.1261, 0.9375, 0.1261, 0.9062, 0.1332, 0.9688, 0.1261, 0.9688, 0.1261, 0.9375, 0.7185, 1.0, 0.7185, 0.9688, 0.7884, 0.9688, 0.7185, 0.9688, 0.7185, 0.9375, 0.7884, 0.9375, 0.7185, 0.9375, 0.7185, 0.9062, 0.7884, 0.9062, 0.7185, 0.9062, 0.7185, 0.875, 0.7884, 0.875, 0.7185, 0.875, 0.7185, 0.8438, 0.7884, 0.8438, 0.7185, 0.8438, 0.7185, 0.8125, 0.7884, 0.8125, 0.7185, 0.8125, 0.7185, 0.7812, 0.7884, 0.7812, 0.7185, 0.7812, 0.7185, 0.75, 0.7884, 0.75, 0.7185, 0.75, 0.7185, 0.7188, 0.7884, 0.7188, 0.7185, 0.7188, 0.7185, 0.6875, 0.7884, 0.6875, 0.7185, 0.6875, 0.7185, 0.6562, 0.7884, 0.6562, 0.7185, 0.6562, 0.7185, 0.625, 0.7884, 0.625, 0.7185, 0.625, 0.7185, 0.5938, 0.7884, 0.5938, 0.7185, 0.5938, 0.7185, 0.5625, 0.7884, 0.5625, 0.7185, 0.5625, 0.7185, 0.5312, 0.7884, 0.5312, 0.7185, 0.5312, 0.7185, 0.5, 0.7884, 0.5, 0.7185, 0.5, 0.7185, 0.4688, 0.7884, 0.4688, 0.7185, 0.4688, 0.7185, 0.4375, 0.7884, 0.4375, 0.7185, 0.4375, 0.7185, 0.4062, 0.7884, 0.4062, 0.7185, 0.4062, 0.7185, 0.375, 0.7884, 0.375, 0.7185, 0.375, 0.7185, 0.3438, 0.7884, 0.3438, 0.7185, 0.3438, 0.7185, 0.3125, 0.7884, 0.3125, 0.7185, 0.3125, 0.7185, 0.2812, 0.7884, 0.2812, 0.7185, 0.2812, 0.7185, 0.25, 0.7884, 0.25, 0.7185, 0.25, 0.7185, 0.2188, 0.7884, 0.2188, 0.7185, 0.2188, 0.7185, 0.1875, 0.7884, 0.1875, 0.7185, 0.1875, 0.7185, 0.1562, 0.7884, 0.1562, 0.7185, 0.1562, 0.7185, 0.125, 0.7884, 0.125, 0.7185, 0.125, 0.7185, 0.09375, 0.7884, 0.09375, 0.7185, 0.09375, 0.7185, 0.0625, 0.7884, 0.0625, 0.7185, 0.0625, 0.7185, 0.03125, 0.7884, 0.03125, 0.6486, 0.0, 0.7185, 0.0, 0.7185, 0.03125, 0.1189, 0.03125, 0.1189, 0.0, 0.1261, 0.0, 7.35e-05, 0.03125, 7.35e-05, 0.0, 0.1159, 0.0, 7.35e-05, 1.0, 7.35e-05, 0.9688, 0.1159, 0.9688, 7.35e-05, 0.9688, 7.35e-05, 0.9375, 0.1159, 0.9375, 7.35e-05, 0.9375, 7.35e-05, 0.9062, 0.1159, 0.9062, 7.35e-05, 0.9062, 7.35e-05, 0.875, 0.1159, 0.875, 7.35e-05, 0.875, 7.35e-05, 0.8438, 0.1159, 0.8438, 7.35e-05, 0.8438, 7.35e-05, 0.8125, 0.1159, 0.8125, 7.35e-05, 0.8125, 7.35e-05, 0.7812, 0.1159, 0.7812, 7.35e-05, 0.7812, 7.35e-05, 0.75, 0.1159, 0.75, 7.35e-05, 0.75, 7.35e-05, 0.7188, 0.1159, 0.7188, 7.35e-05, 0.7188, 7.35e-05, 0.6875, 0.1159, 0.6875, 7.35e-05, 0.6875, 7.35e-05, 0.6562, 0.1159, 0.6562, 7.35e-05, 0.6562, 7.35e-05, 0.625, 0.1159, 0.625, 7.35e-05, 0.625, 7.35e-05, 0.5938, 0.1159, 0.5938, 7.35e-05, 0.5938, 7.35e-05, 0.5625, 0.1159, 0.5625, 7.35e-05, 0.5625, 7.35e-05, 0.5312, 0.1159, 0.5312, 7.35e-05, 0.5312, 7.35e-05, 0.5, 0.1159, 0.5, 7.35e-05, 0.5, 7.35e-05, 0.4688, 0.1159, 0.4688, 7.35e-05, 0.4688, 7.35e-05, 0.4375, 0.1159, 0.4375, 7.35e-05, 0.4375, 7.35e-05, 0.4062, 0.1159, 0.4062, 7.35e-05, 0.4062, 7.35e-05, 0.375, 0.1159, 0.375, 7.35e-05, 0.375, 7.35e-05, 0.3438, 0.1159, 0.3438, 7.35e-05, 0.3438, 7.35e-05, 0.3125, 0.1159, 0.3125, 7.35e-05, 0.3125, 7.35e-05, 0.2812, 0.1159, 0.2812, 7.35e-05, 0.2812, 7.35e-05, 0.25, 0.1159, 0.25, 7.35e-05, 0.25, 7.35e-05, 0.2188, 0.1159, 0.2188, 7.35e-05, 0.2188, 7.35e-05, 0.1875, 0.1159, 0.1875, 7.35e-05, 0.1875, 7.35e-05, 0.1562, 0.1159, 0.1562, 7.35e-05, 0.1562, 7.35e-05, 0.125, 0.1159, 0.125, 7.35e-05, 0.125, 7.35e-05, 0.09375, 0.1159, 0.09375, 7.35e-05, 0.09375, 7.35e-05, 0.0625, 0.1159, 0.0625, 7.35e-05, 0.0625, 7.35e-05, 0.03125, 0.1159, 0.03125, 0.1189, 1.0, 0.1189, 0.9688, 0.1261, 0.9688, 0.1189, 0.9688, 0.1189, 0.9375, 0.1261, 0.9375, 0.1189, 0.9375, 0.1189, 0.9062, 0.1261, 0.9062, 0.1189, 0.9062, 0.1189, 0.875, 0.1261, 0.875, 0.1189, 0.875, 0.1189, 0.8438, 0.1261, 0.8438, 0.1189, 0.8438, 0.1189, 0.8125, 0.1261, 0.8125, 0.1189, 0.8125, 0.1189, 0.7812, 0.1261, 0.7812, 0.1189, 0.7812, 0.1189, 0.75, 0.1261, 0.75, 0.1189, 0.75, 0.1189, 0.7188, 0.1261, 0.7188, 0.1189, 0.7188, 0.1189, 0.6875, 0.1261, 0.6875, 0.1189, 0.6875, 0.1189, 0.6562, 0.1261, 0.6562, 0.1189, 0.6562, 0.1189, 0.625, 0.1261, 0.625, 0.1189, 0.625, 0.1189, 0.5938, 0.1261, 0.5938, 0.1189, 0.5938, 0.1189, 0.5625, 0.1261, 0.5625, 0.1189, 0.5625, 0.1189, 0.5312, 0.1261, 0.5312, 0.1189, 0.5312, 0.1189, 0.5, 0.1261, 0.5, 0.1189, 0.5, 0.1189, 0.4688, 0.1261, 0.4688, 0.1189, 0.4688, 0.1189, 0.4375, 0.1261, 0.4375, 0.1189, 0.4375, 0.1189, 0.4062, 0.1261, 0.4062, 0.1189, 0.4062, 0.1189, 0.375, 0.1261, 0.375, 0.1189, 0.375, 0.1189, 0.3438, 0.1261, 0.3438, 0.1189, 0.3438, 0.1189, 0.3125, 0.1261, 0.3125, 0.1189, 0.3125, 0.1189, 0.2812, 0.1261, 0.2812, 0.1189, 0.2812, 0.1189, 0.25, 0.1261, 0.25, 0.1189, 0.25, 0.1189, 0.2188, 0.1261, 0.2188, 0.1189, 0.2188, 0.1189, 0.1875, 0.1261, 0.1875, 0.1189, 0.1875, 0.1189, 0.1562, 0.1261, 0.1562, 0.1189, 0.1562, 0.1189, 0.125, 0.1261, 0.125, 0.1189, 0.125, 0.1189, 0.09375, 0.1261, 0.09375, 0.1189, 0.09375, 0.1189, 0.0625, 0.1261, 0.0625, 0.1189, 0.0625, 0.1189, 0.03125, 0.1261, 0.03125, 0.6486, 0.9688, 0.7185, 0.9688, 0.7185, 1.0, 0.6486, 0.9375, 0.7185, 0.9375, 0.7185, 0.9688, 0.6486, 0.9062, 0.7185, 0.9062, 0.7185, 0.9375, 0.6486, 0.875, 0.7185, 0.875, 0.7185, 0.9062, 0.6486, 0.8438, 0.7185, 0.8438, 0.7185, 0.875, 0.6486, 0.8125, 0.7185, 0.8125, 0.7185, 0.8438, 0.6486, 0.7812, 0.7185, 0.7812, 0.7185, 0.8125, 0.6486, 0.75, 0.7185, 0.75, 0.7185, 0.7812, 0.6486, 0.7188, 0.7185, 0.7188, 0.7185, 0.75, 0.6486, 0.6875, 0.7185, 0.6875, 0.7185, 0.7188, 0.6486, 0.6562, 0.7185, 0.6562, 0.7185, 0.6875, 0.6486, 0.625, 0.7185, 0.625, 0.7185, 0.6562, 0.6486, 0.5938, 0.7185, 0.5938, 0.7185, 0.625, 0.6486, 0.5625, 0.7185, 0.5625, 0.7185, 0.5938, 0.6486, 0.5312, 0.7185, 0.5312, 0.7185, 0.5625, 0.6486, 0.5, 0.7185, 0.5, 0.7185, 0.5312, 0.6486, 0.4688, 0.7185, 0.4688, 0.7185, 0.5, 0.6486, 0.4375, 0.7185, 0.4375, 0.7185, 0.4688, 0.6486, 0.4062, 0.7185, 0.4062, 0.7185, 0.4375, 0.6486, 0.375, 0.7185, 0.375, 0.7185, 0.4062, 0.6486, 0.3438, 0.7185, 0.3438, 0.7185, 0.375, 0.6486, 0.3125, 0.7185, 0.3125, 0.7185, 0.3438, 0.6486, 0.2812, 0.7185, 0.2812, 0.7185, 0.3125, 0.6486, 0.25, 0.7185, 0.25, 0.7185, 0.2812, 0.6486, 0.2188, 0.7185, 0.2188, 0.7185, 0.25, 0.6486, 0.1875, 0.7185, 0.1875, 0.7185, 0.2188, 0.6486, 0.1562, 0.7185, 0.1562, 0.7185, 0.1875, 0.6486, 0.125, 0.7185, 0.125, 0.7185, 0.1562, 0.6486, 0.09375, 0.7185, 0.09375, 0.7185, 0.125, 0.6486, 0.0625, 0.7185, 0.0625, 0.7185, 0.09375, 0.6486, 0.03125, 0.7185, 0.03125, 0.7185, 0.0625, 0.0, 0.0, 1.0, 0.0, 1.0, 1.0, 0.0, 1.0])
me_plane_001.materials.append(mat_material_001)
me_plane_001.use_remesh_fix_poles = True
me_plane_001.use_remesh_preserve_attributes = False
me_plane_001.use_mirror_vertex_groups = False
me_plane_001.update()
me_plane = bpy.data.meshes.new('Plane')
me_plane.from_pydata([(18.0, 32.0, -0.3), (18.0, -32.0, -0.3), (18.0, 32.0, 0.001), (18.0, -32.0, 0.001), (22.0, 32.0, 0.001), (22.0, -32.0, 0.001), (22.6, 32.0, -0.6), (22.6, -32.0, -0.6), (18.0, -30.0, -0.3), (18.0, -28.0, -0.3), (18.0, -26.0, -0.3), (18.0, -24.0, -0.3), (18.0, -22.0, -0.3), (18.0, -20.0, -0.3), (18.0, -18.0, -0.3), (18.0, -16.0, -0.3), (18.0, -14.0, -0.3), (18.0, -12.0, -0.3), (18.0, -10.0, -0.3), (18.0, -8.0, -0.3), (18.0, -6.0, -0.3), (18.0, -4.0, -0.3), (18.0, -2.0, -0.3), (18.0, 7.55e-07, -0.3), (18.0, 2.0, -0.3), (18.0, 4.0, -0.3), (18.0, 6.0, -0.3), (18.0, 8.0, -0.3), (18.0, 10.0, -0.3), (18.0, 12.0, -0.3), (18.0, 14.0, -0.3), (18.0, 16.0, -0.3), (18.0, 18.0, -0.3), (18.0, 20.0, -0.3), (18.0, 22.0, -0.3), (18.0, 24.0, -0.3), (18.0, 26.0, -0.3), (18.0, 28.0, -0.3), (18.0, 30.0, -0.3), (18.0, -30.0, 0.001), (18.0, -28.0, 0.001), (18.0, -26.0, 0.001), (18.0, -24.0, 0.001), (18.0, -22.0, 0.001), (18.0, -20.0, 0.001), (18.0, -18.0, 0.001), (18.0, -16.0, 0.001), (18.0, -14.0, 0.001), (18.0, -12.0, 0.001), (18.0, -10.0, 0.001), (18.0, -8.0, 0.001), (18.0, -6.0, 0.001), (18.0, -4.0, 0.001), (18.0, -2.0, 0.001), (18.0, 7.55e-07, 0.001), (18.0, 2.0, 0.001), (18.0, 4.0, 0.001), (18.0, 6.0, 0.001), (18.0, 8.0, 0.001), (18.0, 10.0, 0.001), (18.0, 12.0, 0.001), (18.0, 14.0, 0.001), (18.0, 16.0, 0.001), (18.0, 18.0, 0.001), (18.0, 20.0, 0.001), (18.0, 22.0, 0.001), (18.0, 24.0, 0.001), (18.0, 26.0, 0.001), (18.0, 28.0, 0.001), (18.0, 30.0, 0.001), (22.0, -30.0, 0.001), (22.0, -28.0, 0.001), (22.0, -26.0, 0.001), (22.0, -24.0, 0.001), (22.0, -22.0, 0.001), (22.0, -20.0, 0.001), (22.0, -18.0, 0.001), (22.0, -16.0, 0.001), (22.0, -14.0, 0.001), (22.0, -12.0, 0.001), (22.0, -10.0, 0.001), (22.0, -8.0, 0.001), (22.0, -6.0, 0.001), (22.0, -4.0, 0.001), (22.0, -2.0, 0.001), (22.0, 1.208e-06, 0.001), (22.0, 2.0, 0.001), (22.0, 4.0, 0.001), (22.0, 6.0, 0.001), (22.0, 8.0, 0.001), (22.0, 10.0, 0.001), (22.0, 12.0, 0.001), (22.0, 14.0, 0.001), (22.0, 16.0, 0.001), (22.0, 18.0, 0.001), (22.0, 20.0, 0.001), (22.0, 22.0, 0.001), (22.0, 24.0, 0.001), (22.0, 26.0, 0.001), (22.0, 28.0, 0.001), (22.0, 30.0, 0.001), (22.6, -30.0, -0.6), (22.6, -28.0, -0.6), (22.6, -26.0, -0.6), (22.6, -24.0, -0.6), (22.6, -22.0, -0.6), (22.6, -20.0, -0.6), (22.6, -18.0, -0.6), (22.6, -16.0, -0.6), (22.6, -14.0, -0.6), (22.6, -12.0, -0.6), (22.6, -10.0, -0.6), (22.6, -8.0, -0.6), (22.6, -6.0, -0.6), (22.6, -4.0, -0.6), (22.6, -2.0, -0.6), (22.6, 1.299e-06, -0.6), (22.6, 2.0, -0.6), (22.6, 4.0, -0.6), (22.6, 6.0, -0.6), (22.6, 8.0, -0.6), (22.6, 10.0, -0.6), (22.6, 12.0, -0.6), (22.6, 14.0, -0.6), (22.6, 16.0, -0.6), (22.6, 18.0, -0.6), (22.6, 20.0, -0.6), (22.6, 22.0, -0.6), (22.6, 24.0, -0.6), (22.6, 26.0, -0.6), (22.6, 28.0, -0.6), (22.6, 30.0, -0.6), (-18.0, 32.0, -0.3), (4.085e-07, 32.0, -0.3), (-18.0, -32.0, -0.3), (1.007e-05, -32.0, -0.3), (-18.0, 32.0, 0.001), (-18.0, -32.0, 0.001), (-22.0, 32.0, 0.001), (-22.0, -32.0, 0.001), (-22.6, 32.0, -0.6), (-22.6, -32.0, -0.6), (-18.0, -30.0, -0.3), (-18.0, -28.0, -0.3), (-18.0, -26.0, -0.3), (-18.0, -24.0, -0.3), (-18.0, -22.0, -0.3), (-18.0, -20.0, -0.3), (-18.0, -18.0, -0.3), (-18.0, -16.0, -0.3), (-18.0, -14.0, -0.3), (-18.0, -12.0, -0.3), (-18.0, -10.0, -0.3), (-18.0, -8.0, -0.3), (-18.0, -6.0, -0.3), (-18.0, -4.0, -0.3), (-18.0, -2.0, -0.3), (-18.0, -7.55e-07, -0.3), (-18.0, 2.0, -0.3), (-18.0, 4.0, -0.3), (-18.0, 6.0, -0.3), (-18.0, 8.0, -0.3), (-18.0, 10.0, -0.3), (-18.0, 12.0, -0.3), (-18.0, 14.0, -0.3), (-18.0, 16.0, -0.3), (-18.0, 18.0, -0.3), (-18.0, 20.0, -0.3), (-18.0, 22.0, -0.3), (-18.0, 24.0, -0.3), (-18.0, 26.0, -0.3), (-18.0, 28.0, -0.3), (-18.0, 30.0, -0.3), (7.105e-07, 30.0, -0.3), (1.013e-06, 28.0, -0.3), (1.315e-06, 26.0, -0.3), (1.616e-06, 24.0, -0.3), (1.918e-06, 22.0, -0.3), (2.22e-06, 20.0, -0.3), (2.522e-06, 18.0, -0.3), (2.824e-06, 16.0, -0.3), (3.126e-06, 14.0, -0.3), (3.428e-06, 12.0, -0.3), (3.73e-06, 10.0, -0.3), (4.032e-06, 8.0, -0.3), (4.334e-06, 6.0, -0.3), (4.636e-06, 4.0, -0.3), (4.938e-06, 2.0, -0.3), (5.24e-06, 3.956e-13, -0.3), (5.542e-06, -2.0, -0.3), (5.844e-06, -4.0, -0.3), (6.146e-06, -6.0, -0.3), (6.448e-06, -8.0, -0.3), (6.75e-06, -10.0, -0.3), (7.052e-06, -12.0, -0.3), (7.354e-06, -14.0, -0.3), (7.656e-06, -16.0, -0.3), (7.958e-06, -18.0, -0.3), (8.26e-06, -20.0, -0.3), (8.562e-06, -22.0, -0.3), (8.864e-06, -24.0, -0.3), (9.166e-06, -26.0, -0.3), (9.468e-06, -28.0, -0.3), (9.77e-06, -30.0, -0.3), (-18.0, -30.0, 0.001), (-18.0, -28.0, 0.001), (-18.0, -26.0, 0.001), (-18.0, -24.0, 0.001), (-18.0, -22.0, 0.001), (-18.0, -20.0, 0.001), (-18.0, -18.0, 0.001), (-18.0, -16.0, 0.001), (-18.0, -14.0, 0.001), (-18.0, -12.0, 0.001), (-18.0, -10.0, 0.001), (-18.0, -8.0, 0.001), (-18.0, -6.0, 0.001), (-18.0, -4.0, 0.001), (-18.0, -2.0, 0.001), (-18.0, -7.55e-07, 0.001), (-18.0, 2.0, 0.001), (-18.0, 4.0, 0.001), (-18.0, 6.0, 0.001), (-18.0, 8.0, 0.001), (-18.0, 10.0, 0.001), (-18.0, 12.0, 0.001), (-18.0, 14.0, 0.001), (-18.0, 16.0, 0.001), (-18.0, 18.0, 0.001), (-18.0, 20.0, 0.001), (-18.0, 22.0, 0.001), (-18.0, 24.0, 0.001), (-18.0, 26.0, 0.001), (-18.0, 28.0, 0.001), (-18.0, 30.0, 0.001), (-22.0, -30.0, 0.001), (-22.0, -28.0, 0.001), (-22.0, -26.0, 0.001), (-22.0, -24.0, 0.001), (-22.0, -22.0, 0.001), (-22.0, -20.0, 0.001), (-22.0, -18.0, 0.001), (-22.0, -16.0, 0.001), (-22.0, -14.0, 0.001), (-22.0, -12.0, 0.001), (-22.0, -10.0, 0.001), (-22.0, -8.0, 0.001), (-22.0, -6.0, 0.001), (-22.0, -4.0, 0.001), (-22.0, -2.0, 0.001), (-22.0, -1.208e-06, 0.001), (-22.0, 2.0, 0.001), (-22.0, 4.0, 0.001), (-22.0, 6.0, 0.001), (-22.0, 8.0, 0.001), (-22.0, 10.0, 0.001), (-22.0, 12.0, 0.001), (-22.0, 14.0, 0.001), (-22.0, 16.0, 0.001), (-22.0, 18.0, 0.001), (-22.0, 20.0, 0.001), (-22.0, 22.0, 0.001), (-22.0, 24.0, 0.001), (-22.0, 26.0, 0.001), (-22.0, 28.0, 0.001), (-22.0, 30.0, 0.001), (-22.6, -30.0, -0.6), (-22.6, -28.0, -0.6), (-22.6, -26.0, -0.6), (-22.6, -24.0, -0.6), (-22.6, -22.0, -0.6), (-22.6, -20.0, -0.6), (-22.6, -18.0, -0.6), (-22.6, -16.0, -0.6), (-22.6, -14.0, -0.6), (-22.6, -12.0, -0.6), (-22.6, -10.0, -0.6), (-22.6, -8.0, -0.6), (-22.6, -6.0, -0.6), (-22.6, -4.0, -0.6), (-22.6, -2.0, -0.6), (-22.6, -1.299e-06, -0.6), (-22.6, 2.0, -0.6), (-22.6, 4.0, -0.6), (-22.6, 6.0, -0.6), (-22.6, 8.0, -0.6), (-22.6, 10.0, -0.6), (-22.6, 12.0, -0.6), (-22.6, 14.0, -0.6), (-22.6, 16.0, -0.6), (-22.6, 18.0, -0.6), (-22.6, 20.0, -0.6), (-22.6, 22.0, -0.6), (-22.6, 24.0, -0.6), (-22.6, 26.0, -0.6), (-22.6, 28.0, -0.6), (-22.6, 30.0, -0.6)], [], [(203, 1, 8), (1, 39, 8), (3, 70, 39), (5, 101, 70), (100, 6, 4), (99, 131, 100), (98, 130, 99), (97, 129, 98), (96, 128, 97), (95, 127, 96), (94, 126, 95), (93, 125, 94), (92, 124, 93), (91, 123, 92), (90, 122, 91), (89, 121, 90), (88, 120, 89), (87, 119, 88), (86, 118, 87), (85, 117, 86), (84, 116, 85), (83, 115, 84), (82, 114, 83), (81, 113, 82), (80, 112, 81), (79, 111, 80), (78, 110, 79), (77, 109, 78), (76, 108, 77), (75, 107, 76), (74, 106, 75), (73, 105, 74), (72, 104, 73), (71, 103, 72), (70, 102, 71), (69, 4, 2), (68, 100, 69), (67, 99, 68), (66, 98, 67), (65, 97, 66), (64, 96, 65), (63, 95, 64), (62, 94, 63), (61, 93, 62), (60, 92, 61), (59, 91, 60), (58, 90, 59), (57, 89, 58), (56, 88, 57), (55, 87, 56), (54, 86, 55), (53, 85, 54), (52, 84, 53), (51, 83, 52), (50, 82, 51), (49, 81, 50), (48, 80, 49), (47, 79, 48), (46, 78, 47), (45, 77, 46), (44, 76, 45), (43, 75, 44), (42, 74, 43), (41, 73, 42), (40, 72, 41), (39, 71, 40), (38, 2, 0), (37, 69, 38), (36, 68, 37), (35, 67, 36), (34, 66, 35), (33, 65, 34), (32, 64, 33), (31, 63, 32), (30, 62, 31), (29, 61, 30), (28, 60, 29), (27, 59, 28), (26, 58, 27), (25, 57, 26), (24, 56, 25), (23, 55, 24), (22, 54, 23), (21, 53, 22), (20, 52, 21), (19, 51, 20), (18, 50, 19), (17, 49, 18), (16, 48, 17), (15, 47, 16), (14, 46, 15), (13, 45, 14), (12, 44, 13), (11, 43, 12), (10, 42, 11), (9, 41, 10), (8, 40, 9), (133, 38, 0), (173, 37, 38), (174, 36, 37), (175, 35, 36), (176, 34, 35), (177, 33, 34), (178, 32, 33), (179, 31, 32), (180, 30, 31), (181, 29, 30), (182, 28, 29), (183, 27, 28), (184, 26, 27), (185, 25, 26), (186, 24, 25), (187, 23, 24), (188, 22, 23), (189, 21, 22), (190, 20, 21), (191, 19, 20), (192, 18, 19), (193, 17, 18), (194, 16, 17), (195, 15, 16), (196, 14, 15), (197, 13, 14), (198, 12, 13), (199, 11, 12), (200, 10, 11), (201, 9, 10), (202, 8, 9), (134, 203, 142), (204, 134, 142), (235, 137, 204), (266, 139, 235), (140, 265, 138), (296, 264, 265), (295, 263, 264), (294, 262, 263), (293, 261, 262), (292, 260, 261), (291, 259, 260), (290, 258, 259), (289, 257, 258), (288, 256, 257), (287, 255, 256), (286, 254, 255), (285, 253, 254), (284, 252, 253), (283, 251, 252), (282, 250, 251), (281, 249, 250), (280, 248, 249), (279, 247, 248), (278, 246, 247), (277, 245, 246), (276, 244, 245), (275, 243, 244), (274, 242, 243), (273, 241, 242), (272, 240, 241), (271, 239, 240), (270, 238, 239), (269, 237, 238), (268, 236, 237), (267, 235, 236), (138, 234, 136), (265, 233, 234), (264, 232, 233), (263, 231, 232), (262, 230, 231), (261, 229, 230), (260, 228, 229), (259, 227, 228), (258, 226, 227), (257, 225, 226), (256, 224, 225), (255, 223, 224), (254, 222, 223), (253, 221, 222), (252, 220, 221), (251, 219, 220), (250, 218, 219), (249, 217, 218), (248, 216, 217), (247, 215, 216), (246, 214, 215), (245, 213, 214), (244, 212, 213), (243, 211, 212), (242, 210, 211), (241, 209, 210), (240, 208, 209), (239, 207, 208), (238, 206, 207), (237, 205, 206), (236, 204, 205), (136, 172, 132), (234, 171, 172), (233, 170, 171), (232, 169, 170), (231, 168, 169), (230, 167, 168), (229, 166, 167), (228, 165, 166), (227, 164, 165), (226, 163, 164), (225, 162, 163), (224, 161, 162), (223, 160, 161), (222, 159, 160), (221, 158, 159), (220, 157, 158), (219, 156, 157), (218, 155, 156), (217, 154, 155), (216, 153, 154), (215, 152, 153), (214, 151, 152), (213, 150, 151), (212, 149, 150), (211, 148, 149), (210, 147, 148), (209, 146, 147), (208, 145, 146), (207, 144, 145), (206, 143, 144), (205, 142, 143), (172, 133, 132), (171, 173, 172), (170, 174, 171), (169, 175, 170), (168, 176, 169), (167, 177, 168), (166, 178, 167), (165, 179, 166), (164, 180, 165), (163, 181, 164), (162, 182, 163), (161, 183, 162), (160, 184, 161), (159, 185, 160), (158, 186, 159), (157, 187, 158), (156, 188, 157), (155, 189, 156), (154, 190, 155), (153, 191, 154), (152, 192, 153), (151, 193, 152), (150, 194, 151), (149, 195, 150), (148, 196, 149), (147, 197, 148), (146, 198, 147), (145, 199, 146), (144, 200, 145), (143, 201, 144), (142, 202, 143), (203, 135, 1), (1, 3, 39), (3, 5, 70), (5, 7, 101), (100, 131, 6), (99, 130, 131), (98, 129, 130), (97, 128, 129), (96, 127, 128), (95, 126, 127), (94, 125, 126), (93, 124, 125), (92, 123, 124), (91, 122, 123), (90, 121, 122), (89, 120, 121), (88, 119, 120), (87, 118, 119), (86, 117, 118), (85, 116, 117), (84, 115, 116), (83, 114, 115), (82, 113, 114), (81, 112, 113), (80, 111, 112), (79, 110, 111), (78, 109, 110), (77, 108, 109), (76, 107, 108), (75, 106, 107), (74, 105, 106), (73, 104, 105), (72, 103, 104), (71, 102, 103), (70, 101, 102), (69, 100, 4), (68, 99, 100), (67, 98, 99), (66, 97, 98), (65, 96, 97), (64, 95, 96), (63, 94, 95), (62, 93, 94), (61, 92, 93), (60, 91, 92), (59, 90, 91), (58, 89, 90), (57, 88, 89), (56, 87, 88), (55, 86, 87), (54, 85, 86), (53, 84, 85), (52, 83, 84), (51, 82, 83), (50, 81, 82), (49, 80, 81), (48, 79, 80), (47, 78, 79), (46, 77, 78), (45, 76, 77), (44, 75, 76), (43, 74, 75), (42, 73, 74), (41, 72, 73), (40, 71, 72), (39, 70, 71), (38, 69, 2), (37, 68, 69), (36, 67, 68), (35, 66, 67), (34, 65, 66), (33, 64, 65), (32, 63, 64), (31, 62, 63), (30, 61, 62), (29, 60, 61), (28, 59, 60), (27, 58, 59), (26, 57, 58), (25, 56, 57), (24, 55, 56), (23, 54, 55), (22, 53, 54), (21, 52, 53), (20, 51, 52), (19, 50, 51), (18, 49, 50), (17, 48, 49), (16, 47, 48), (15, 46, 47), (14, 45, 46), (13, 44, 45), (12, 43, 44), (11, 42, 43), (10, 41, 42), (9, 40, 41), (8, 39, 40), (133, 173, 38), (173, 174, 37), (174, 175, 36), (175, 176, 35), (176, 177, 34), (177, 178, 33), (178, 179, 32), (179, 180, 31), (180, 181, 30), (181, 182, 29), (182, 183, 28), (183, 184, 27), (184, 185, 26), (185, 186, 25), (186, 187, 24), (187, 188, 23), (188, 189, 22), (189, 190, 21), (190, 191, 20), (191, 192, 19), (192, 193, 18), (193, 194, 17), (194, 195, 16), (195, 196, 15), (196, 197, 14), (197, 198, 13), (198, 199, 12), (199, 200, 11), (200, 201, 10), (201, 202, 9), (202, 203, 8), (134, 135, 203), (204, 137, 134), (235, 139, 137), (266, 141, 139), (140, 296, 265), (296, 295, 264), (295, 294, 263), (294, 293, 262), (293, 292, 261), (292, 291, 260), (291, 290, 259), (290, 289, 258), (289, 288, 257), (288, 287, 256), (287, 286, 255), (286, 285, 254), (285, 284, 253), (284, 283, 252), (283, 282, 251), (282, 281, 250), (281, 280, 249), (280, 279, 248), (279, 278, 247), (278, 277, 246), (277, 276, 245), (276, 275, 244), (275, 274, 243), (274, 273, 242), (273, 272, 241), (272, 271, 240), (271, 270, 239), (270, 269, 238), (269, 268, 237), (268, 267, 236), (267, 266, 235), (138, 265, 234), (265, 264, 233), (264, 263, 232), (263, 262, 231), (262, 261, 230), (261, 260, 229), (260, 259, 228), (259, 258, 227), (258, 257, 226), (257, 256, 225), (256, 255, 224), (255, 254, 223), (254, 253, 222), (253, 252, 221), (252, 251, 220), (251, 250, 219), (250, 249, 218), (249, 248, 217), (248, 247, 216), (247, 246, 215), (246, 245, 214), (245, 244, 213), (244, 243, 212), (243, 242, 211), (242, 241, 210), (241, 240, 209), (240, 239, 208), (239, 238, 207), (238, 237, 206), (237, 236, 205), (236, 235, 204), (136, 234, 172), (234, 233, 171), (233, 232, 170), (232, 231, 169), (231, 230, 168), (230, 229, 167), (229, 228, 166), (228, 227, 165), (227, 226, 164), (226, 225, 163), (225, 224, 162), (224, 223, 161), (223, 222, 160), (222, 221, 159), (221, 220, 158), (220, 219, 157), (219, 218, 156), (218, 217, 155), (217, 216, 154), (216, 215, 153), (215, 214, 152), (214, 213, 151), (213, 212, 150), (212, 211, 149), (211, 210, 148), (210, 209, 147), (209, 208, 146), (208, 207, 145), (207, 206, 144), (206, 205, 143), (205, 204, 142), (172, 173, 133), (171, 174, 173), (170, 175, 174), (169, 176, 175), (168, 177, 176), (167, 178, 177), (166, 179, 178), (165, 180, 179), (164, 181, 180), (163, 182, 181), (162, 183, 182), (161, 184, 183), (160, 185, 184), (159, 186, 185), (158, 187, 186), (157, 188, 187), (156, 189, 188), (155, 190, 189), (154, 191, 190), (153, 192, 191), (152, 193, 192), (151, 194, 193), (150, 195, 194), (149, 196, 195), (148, 197, 196), (147, 198, 197), (146, 199, 198), (145, 200, 199), (144, 201, 200), (143, 202, 201), (142, 203, 202)])
_uv = me_plane.uv_layers.new(name='UVMap')
_uv.uv.foreach_set('vector', [0.7185, 0.03125, 0.7884, 0.0, 0.7884, 0.03125, 0.1332, 1.0, 0.1261, 0.9688, 0.1332, 0.9688, 0.1159, 0.0, 7.35e-05, 0.03125, 0.1159, 0.03125, 0.01481, 0.0, 0.02807, 0.03125, 0.01481, 0.03125, 0.01481, 0.9688, 0.02807, 1.0, 0.01481, 1.0, 0.01481, 0.9375, 0.02807, 0.9688, 0.01481, 0.9688, 0.01481, 0.9062, 0.02807, 0.9375, 0.01481, 0.9375, 0.01481, 0.875, 0.02807, 0.9062, 0.01481, 0.9062, 0.01481, 0.8438, 0.02807, 0.875, 0.01481, 0.875, 0.01481, 0.8125, 0.02807, 0.8438, 0.01481, 0.8438, 0.01481, 0.7812, 0.02807, 0.8125, 0.01481, 0.8125, 0.01481, 0.75, 0.02807, 0.7812, 0.01481, 0.7812, 0.01481, 0.7188, 0.02807, 0.75, 0.01481, 0.75, 0.01481, 0.6875, 0.02807, 0.7188, 0.01481, 0.7188, 0.01481, 0.6562, 0.02807, 0.6875, 0.01481, 0.6875, 0.01481, 0.625, 0.02807, 0.6562, 0.01481, 0.6562, 0.01481, 0.5938, 0.02807, 0.625, 0.01481, 0.625, 0.01481, 0.5625, 0.02807, 0.5938, 0.01481, 0.5938, 0.01481, 0.5312, 0.02807, 0.5625, 0.01481, 0.5625, 0.01481, 0.5, 0.02807, 0.5312, 0.01481, 0.5312, 0.01481, 0.4688, 0.02807, 0.5, 0.01481, 0.5, 0.01481, 0.4375, 0.02807, 0.4688, 0.01481, 0.4688, 0.01481, 0.4062, 0.02807, 0.4375, 0.01481, 0.4375, 0.01481, 0.375, 0.02807, 0.4062, 0.01481, 0.4062, 0.01481, 0.3438, 0.02807, 0.375, 0.01481, 0.375, 0.01481, 0.3125, 0.02807, 0.3438, 0.01481, 0.3438, 0.01481, 0.2812, 0.02807, 0.3125, 0.01481, 0.3125, 0.01481, 0.25, 0.02807, 0.2812, 0.01481, 0.2812, 0.01481, 0.2188, 0.02807, 0.25, 0.01481, 0.25, 0.01481, 0.1875, 0.02807, 0.2188, 0.01481, 0.2188, 0.01481, 0.1562, 0.02807, 0.1875, 0.01481, 0.1875, 0.01481, 0.125, 0.02807, 0.1562, 0.01481, 0.1562, 0.01481, 0.09375, 0.02807, 0.125, 0.01481, 0.125, 0.01481, 0.0625, 0.02807, 0.09375, 0.01481, 0.09375, 0.01481, 0.03125, 0.02807, 0.0625, 0.01481, 0.0625, 0.1159, 0.9688, 7.35e-05, 1.0, 0.1159, 1.0, 0.1159, 0.9375, 7.35e-05, 0.9688, 0.1159, 0.9688, 0.1159, 0.9062, 7.35e-05, 0.9375, 0.1159, 0.9375, 0.1159, 0.875, 7.35e-05, 0.9062, 0.1159, 0.9062, 0.1159, 0.8438, 7.35e-05, 0.875, 0.1159, 0.875, 0.1159, 0.8125, 7.35e-05, 0.8438, 0.1159, 0.8438, 0.1159, 0.7812, 7.35e-05, 0.8125, 0.1159, 0.8125, 0.1159, 0.75, 7.35e-05, 0.7812, 0.1159, 0.7812, 0.1159, 0.7188, 7.35e-05, 0.75, 0.1159, 0.75, 0.1159, 0.6875, 7.35e-05, 0.7188, 0.1159, 0.7188, 0.1159, 0.6562, 7.35e-05, 0.6875, 0.1159, 0.6875, 0.1159, 0.625, 7.35e-05, 0.6562, 0.1159, 0.6562, 0.1159, 0.5938, 7.35e-05, 0.625, 0.1159, 0.625, 0.1159, 0.5625, 7.35e-05, 0.5938, 0.1159, 0.5938, 0.1159, 0.5312, 7.35e-05, 0.5625, 0.1159, 0.5625, 0.1159, 0.5, 7.35e-05, 0.5312, 0.1159, 0.5312, 0.1159, 0.4688, 7.35e-05, 0.5, 0.1159, 0.5, 0.1159, 0.4375, 7.35e-05, 0.4688, 0.1159, 0.4688, 0.1159, 0.4062, 7.35e-05, 0.4375, 0.1159, 0.4375, 0.1159, 0.375, 7.35e-05, 0.4062, 0.1159, 0.4062, 0.1159, 0.3438, 7.35e-05, 0.375, 0.1159, 0.375, 0.1159, 0.3125, 7.35e-05, 0.3438, 0.1159, 0.3438, 0.1159, 0.2812, 7.35e-05, 0.3125, 0.1159, 0.3125, 0.1159, 0.25, 7.35e-05, 0.2812, 0.1159, 0.2812, 0.1159, 0.2188, 7.35e-05, 0.25, 0.1159, 0.25, 0.1159, 0.1875, 7.35e-05, 0.2188, 0.1159, 0.2188, 0.1159, 0.1562, 7.35e-05, 0.1875, 0.1159, 0.1875, 0.1159, 0.125, 7.35e-05, 0.1562, 0.1159, 0.1562, 0.1159, 0.09375, 7.35e-05, 0.125, 0.1159, 0.125, 0.1159, 0.0625, 7.35e-05, 0.09375, 0.1159, 0.09375, 0.1159, 0.03125, 7.35e-05, 0.0625, 0.1159, 0.0625, 0.1332, 0.03125, 0.1261, 0.0, 0.1332, 0.0, 0.1332, 0.0625, 0.1261, 0.03125, 0.1332, 0.03125, 0.1332, 0.09375, 0.1261, 0.0625, 0.1332, 0.0625, 0.1332, 0.125, 0.1261, 0.09375, 0.1332, 0.09375, 0.1332, 0.1562, 0.1261, 0.125, 0.1332, 0.125, 0.1332, 0.1875, 0.1261, 0.1562, 0.1332, 0.1562, 0.1332, 0.2188, 0.1261, 0.1875, 0.1332, 0.1875, 0.1332, 0.25, 0.1261, 0.2188, 0.1332, 0.2188, 0.1332, 0.2812, 0.1261, 0.25, 0.1332, 0.25, 0.1332, 0.3125, 0.1261, 0.2812, 0.1332, 0.2812, 0.1332, 0.3438, 0.1261, 0.3125, 0.1332, 0.3125, 0.1332, 0.375, 0.1261, 0.3438, 0.1332, 0.3438, 0.1332, 0.4062, 0.1261, 0.375, 0.1332, 0.375, 0.1332, 0.4375, 0.1261, 0.4062, 0.1332, 0.4062, 0.1332, 0.4688, 0.1261, 0.4375, 0.1332, 0.4375, 0.1332, 0.5, 0.1261, 0.4688, 0.1332, 0.4688, 0.1332, 0.5312, 0.1261, 0.5, 0.1332, 0.5, 0.1332, 0.5625, 0.1261, 0.5312, 0.1332, 0.5312, 0.1332, 0.5938, 0.1261, 0.5625, 0.1332, 0.5625, 0.1332, 0.625, 0.1261, 0.5938, 0.1332, 0.5938, 0.1332, 0.6562, 0.1261, 0.625, 0.1332, 0.625, 0.1332, 0.6875, 0.1261, 0.6562, 0.1332, 0.6562, 0.1332, 0.7188, 0.1261, 0.6875, 0.1332, 0.6875, 0.1332, 0.75, 0.1261, 0.7188, 0.1332, 0.7188, 0.1332, 0.7812, 0.1261, 0.75, 0.1332, 0.75, 0.1332, 0.8125, 0.1261, 0.7812, 0.1332, 0.7812, 0.1332, 0.8438, 0.1261, 0.8125, 0.1332, 0.8125, 0.1332, 0.875, 0.1261, 0.8438, 0.1332, 0.8438, 0.1332, 0.9062, 0.1261, 0.875, 0.1332, 0.875, 0.1332, 0.9375, 0.1261, 0.9062, 0.1332, 0.9062, 0.1332, 0.9688, 0.1261, 0.9375, 0.1332, 0.9375, 0.7185, 1.0, 0.7884, 0.9688, 0.7884, 1.0, 0.7185, 0.9688, 0.7884, 0.9375, 0.7884, 0.9688, 0.7185, 0.9375, 0.7884, 0.9062, 0.7884, 0.9375, 0.7185, 0.9062, 0.7884, 0.875, 0.7884, 0.9062, 0.7185, 0.875, 0.7884, 0.8438, 0.7884, 0.875, 0.7185, 0.8438, 0.7884, 0.8125, 0.7884, 0.8438, 0.7185, 0.8125, 0.7884, 0.7812, 0.7884, 0.8125, 0.7185, 0.7812, 0.7884, 0.75, 0.7884, 0.7812, 0.7185, 0.75, 0.7884, 0.7188, 0.7884, 0.75, 0.7185, 0.7188, 0.7884, 0.6875, 0.7884, 0.7188, 0.7185, 0.6875, 0.7884, 0.6562, 0.7884, 0.6875, 0.7185, 0.6562, 0.7884, 0.625, 0.7884, 0.6562, 0.7185, 0.625, 0.7884, 0.5938, 0.7884, 0.625, 0.7185, 0.5938, 0.7884, 0.5625, 0.7884, 0.5938, 0.7185, 0.5625, 0.7884, 0.5312, 0.7884, 0.5625, 0.7185, 0.5312, 0.7884, 0.5, 0.7884, 0.5312, 0.7185, 0.5, 0.7884, 0.4688, 0.7884, 0.5, 0.7185, 0.4688, 0.7884, 0.4375, 0.7884, 0.4688, 0.7185, 0.4375, 0.7884, 0.4062, 0.7884, 0.4375, 0.7185, 0.4062, 0.7884, 0.375, 0.7884, 0.4062, 0.7185, 0.375, 0.7884, 0.3438, 0.7884, 0.375, 0.7185, 0.3438, 0.7884, 0.3125, 0.7884, 0.3438, 0.7185, 0.3125, 0.7884, 0.2812, 0.7884, 0.3125, 0.7185, 0.2812, 0.7884, 0.25, 0.7884, 0.2812, 0.7185, 0.25, 0.7884, 0.2188, 0.7884, 0.25, 0.7185, 0.2188, 0.7884, 0.1875, 0.7884, 0.2188, 0.7185, 0.1875, 0.7884, 0.1562, 0.7884, 0.1875, 0.7185, 0.1562, 0.7884, 0.125, 0.7884, 0.1562, 0.7185, 0.125, 0.7884, 0.09375, 0.7884, 0.125, 0.7185, 0.09375, 0.7884, 0.0625, 0.7884, 0.09375, 0.7185, 0.0625, 0.7884, 0.03125, 0.7884, 0.0625, 0.6486, 0.0, 0.7185, 0.03125, 0.6486, 0.03125, 0.1189, 0.03125, 0.1261, 0.0, 0.1261, 0.03125, 7.35e-05, 0.03125, 0.1159, 0.0, 0.1159, 0.03125, 0.01481, 0.9688, 0.00155, 1.0, 0.00155, 0.9688, 0.01481, 0.0, 0.00155, 0.03125, 0.00155, 0.0, 0.01481, 0.03125, 0.00155, 0.0625, 0.00155, 0.03125, 0.01481, 0.0625, 0.00155, 0.09375, 0.00155, 0.0625, 0.01481, 0.09375, 0.00155, 0.125, 0.00155, 0.09375, 0.01481, 0.125, 0.00155, 0.1562, 0.00155, 0.125, 0.01481, 0.1562, 0.00155, 0.1875, 0.00155, 0.1562, 0.01481, 0.1875, 0.00155, 0.2188, 0.00155, 0.1875, 0.01481, 0.2188, 0.00155, 0.25, 0.00155, 0.2188, 0.01481, 0.25, 0.00155, 0.2812, 0.00155, 0.25, 0.01481, 0.2812, 0.00155, 0.3125, 0.00155, 0.2812, 0.01481, 0.3125, 0.00155, 0.3438, 0.00155, 0.3125, 0.01481, 0.3438, 0.00155, 0.375, 0.00155, 0.3438, 0.01481, 0.375, 0.00155, 0.4062, 0.00155, 0.375, 0.01481, 0.4062, 0.00155, 0.4375, 0.00155, 0.4062, 0.01481, 0.4375, 0.00155, 0.4688, 0.00155, 0.4375, 0.01481, 0.4688, 0.00155, 0.5, 0.00155, 0.4688, 0.01481, 0.5, 0.00155, 0.5312, 0.00155, 0.5, 0.01481, 0.5312, 0.00155, 0.5625, 0.00155, 0.5312, 0.01481, 0.5625, 0.00155, 0.5938, 0.00155, 0.5625, 0.01481, 0.5938, 0.00155, 0.625, 0.00155, 0.5938, 0.01481, 0.625, 0.00155, 0.6562, 0.00155, 0.625, 0.01481, 0.6562, 0.00155, 0.6875, 0.00155, 0.6562, 0.01481, 0.6875, 0.00155, 0.7188, 0.00155, 0.6875, 0.01481, 0.7188, 0.00155, 0.75, 0.00155, 0.7188, 0.01481, 0.75, 0.00155, 0.7812, 0.00155, 0.75, 0.01481, 0.7812, 0.00155, 0.8125, 0.00155, 0.7812, 0.01481, 0.8125, 0.00155, 0.8438, 0.00155, 0.8125, 0.01481, 0.8438, 0.00155, 0.875, 0.00155, 0.8438, 0.01481, 0.875, 0.00155, 0.9062, 0.00155, 0.875, 0.01481, 0.9062, 0.00155, 0.9375, 0.00155, 0.9062, 0.01481, 0.9375, 0.00155, 0.9688, 0.00155, 0.9375, 7.35e-05, 1.0, 0.1159, 0.9688, 0.1159, 1.0, 7.35e-05, 0.9688, 0.1159, 0.9375, 0.1159, 0.9688, 7.35e-05, 0.9375, 0.1159, 0.9062, 0.1159, 0.9375, 7.35e-05, 0.9062, 0.1159, 0.875, 0.1159, 0.9062, 7.35e-05, 0.875, 0.1159, 0.8438, 0.1159, 0.875, 7.35e-05, 0.8438, 0.1159, 0.8125, 0.1159, 0.8438, 7.35e-05, 0.8125, 0.1159, 0.7812, 0.1159, 0.8125, 7.35e-05, 0.7812, 0.1159, 0.75, 0.1159, 0.7812, 7.35e-05, 0.75, 0.1159, 0.7188, 0.1159, 0.75, 7.35e-05, 0.7188, 0.1159, 0.6875, 0.1159, 0.7188, 7.35e-05, 0.6875, 0.1159, 0.6562, 0.1159, 0.6875, 7.35e-05, 0.6562, 0.1159, 0.625, 0.1159, 0.6562, 7.35e-05, 0.625, 0.1159, 0.5938, 0.1159, 0.625, 7.35e-05, 0.5938, 0.1159, 0.5625, 0.1159, 0.5938, 7.35e-05, 0.5625, 0.1159, 0.5312, 0.1159, 0.5625, 7.35e-05, 0.5312, 0.1159, 0.5, 0.1159, 0.5312, 7.35e-05, 0.5, 0.1159, 0.4688, 0.1159, 0.5, 7.35e-05, 0.4688, 0.1159, 0.4375, 0.1159, 0.4688, 7.35e-05, 0.4375, 0.1159, 0.4062, 0.1159, 0.4375, 7.35e-05, 0.4062, 0.1159, 0.375, 0.1159, 0.4062, 7.35e-05, 0.375, 0.1159, 0.3438, 0.1159, 0.375, 7.35e-05, 0.3438, 0.1159, 0.3125, 0.1159, 0.3438, 7.35e-05, 0.3125, 0.1159, 0.2812, 0.1159, 0.3125, 7.35e-05, 0.2812, 0.1159, 0.25, 0.1159, 0.2812, 7.35e-05, 0.25, 0.1159, 0.2188, 0.1159, 0.25, 7.35e-05, 0.2188, 0.1159, 0.1875, 0.1159, 0.2188, 7.35e-05, 0.1875, 0.1159, 0.1562, 0.1159, 0.1875, 7.35e-05, 0.1562, 0.1159, 0.125, 0.1159, 0.1562, 7.35e-05, 0.125, 0.1159, 0.09375, 0.1159, 0.125, 7.35e-05, 0.09375, 0.1159, 0.0625, 0.1159, 0.09375, 7.35e-05, 0.0625, 0.1159, 0.03125, 0.1159, 0.0625, 0.1189, 1.0, 0.1261, 0.9688, 0.1261, 1.0, 0.1189, 0.9688, 0.1261, 0.9375, 0.1261, 0.9688, 0.1189, 0.9375, 0.1261, 0.9062, 0.1261, 0.9375, 0.1189, 0.9062, 0.1261, 0.875, 0.1261, 0.9062, 0.1189, 0.875, 0.1261, 0.8438, 0.1261, 0.875, 0.1189, 0.8438, 0.1261, 0.8125, 0.1261, 0.8438, 0.1189, 0.8125, 0.1261, 0.7812, 0.1261, 0.8125, 0.1189, 0.7812, 0.1261, 0.75, 0.1261, 0.7812, 0.1189, 0.75, 0.1261, 0.7188, 0.1261, 0.75, 0.1189, 0.7188, 0.1261, 0.6875, 0.1261, 0.7188, 0.1189, 0.6875, 0.1261, 0.6562, 0.1261, 0.6875, 0.1189, 0.6562, 0.1261, 0.625, 0.1261, 0.6562, 0.1189, 0.625, 0.1261, 0.5938, 0.1261, 0.625, 0.1189, 0.5938, 0.1261, 0.5625, 0.1261, 0.5938, 0.1189, 0.5625, 0.1261, 0.5312, 0.1261, 0.5625, 0.1189, 0.5312, 0.1261, 0.5, 0.1261, 0.5312, 0.1189, 0.5, 0.1261, 0.4688, 0.1261, 0.5, 0.1189, 0.4688, 0.1261, 0.4375, 0.1261, 0.4688, 0.1189, 0.4375, 0.1261, 0.4062, 0.1261, 0.4375, 0.1189, 0.4062, 0.1261, 0.375, 0.1261, 0.4062, 0.1189, 0.375, 0.1261, 0.3438, 0.1261, 0.375, 0.1189, 0.3438, 0.1261, 0.3125, 0.1261, 0.3438, 0.1189, 0.3125, 0.1261, 0.2812, 0.1261, 0.3125, 0.1189, 0.2812, 0.1261, 0.25, 0.1261, 0.2812, 0.1189, 0.25, 0.1261, 0.2188, 0.1261, 0.25, 0.1189, 0.2188, 0.1261, 0.1875, 0.1261, 0.2188, 0.1189, 0.1875, 0.1261, 0.1562, 0.1261, 0.1875, 0.1189, 0.1562, 0.1261, 0.125, 0.1261, 0.1562, 0.1189, 0.125, 0.1261, 0.09375, 0.1261, 0.125, 0.1189, 0.09375, 0.1261, 0.0625, 0.1261, 0.09375, 0.1189, 0.0625, 0.1261, 0.03125, 0.1261, 0.0625, 0.6486, 0.9688, 0.7185, 1.0, 0.6486, 1.0, 0.6486, 0.9375, 0.7185, 0.9688, 0.6486, 0.9688, 0.6486, 0.9062, 0.7185, 0.9375, 0.6486, 0.9375, 0.6486, 0.875, 0.7185, 0.9062, 0.6486, 0.9062, 0.6486, 0.8438, 0.7185, 0.875, 0.6486, 0.875, 0.6486, 0.8125, 0.7185, 0.8438, 0.6486, 0.8438, 0.6486, 0.7812, 0.7185, 0.8125, 0.6486, 0.8125, 0.6486, 0.75, 0.7185, 0.7812, 0.6486, 0.7812, 0.6486, 0.7188, 0.7185, 0.75, 0.6486, 0.75, 0.6486, 0.6875, 0.7185, 0.7188, 0.6486, 0.7188, 0.6486, 0.6562, 0.7185, 0.6875, 0.6486, 0.6875, 0.6486, 0.625, 0.7185, 0.6562, 0.6486, 0.6562, 0.6486, 0.5938, 0.7185, 0.625, 0.6486, 0.625, 0.6486, 0.5625, 0.7185, 0.5938, 0.6486, 0.5938, 0.6486, 0.5312, 0.7185, 0.5625, 0.6486, 0.5625, 0.6486, 0.5, 0.7185, 0.5312, 0.6486, 0.5312, 0.6486, 0.4688, 0.7185, 0.5, 0.6486, 0.5, 0.6486, 0.4375, 0.7185, 0.4688, 0.6486, 0.4688, 0.6486, 0.4062, 0.7185, 0.4375, 0.6486, 0.4375, 0.6486, 0.375, 0.7185, 0.4062, 0.6486, 0.4062, 0.6486, 0.3438, 0.7185, 0.375, 0.6486, 0.375, 0.6486, 0.3125, 0.7185, 0.3438, 0.6486, 0.3438, 0.6486, 0.2812, 0.7185, 0.3125, 0.6486, 0.3125, 0.6486, 0.25, 0.7185, 0.2812, 0.6486, 0.2812, 0.6486, 0.2188, 0.7185, 0.25, 0.6486, 0.25, 0.6486, 0.1875, 0.7185, 0.2188, 0.6486, 0.2188, 0.6486, 0.1562, 0.7185, 0.1875, 0.6486, 0.1875, 0.6486, 0.125, 0.7185, 0.1562, 0.6486, 0.1562, 0.6486, 0.09375, 0.7185, 0.125, 0.6486, 0.125, 0.6486, 0.0625, 0.7185, 0.09375, 0.6486, 0.09375, 0.6486, 0.03125, 0.7185, 0.0625, 0.6486, 0.0625, 0.7185, 0.03125, 0.7185, 0.0, 0.7884, 0.0, 0.1332, 1.0, 0.1261, 1.0, 0.1261, 0.9688, 0.1159, 0.0, 7.35e-05, 0.0, 7.35e-05, 0.03125, 0.01481, 0.0, 0.02807, 0.0, 0.02807, 0.03125, 0.01481, 0.9688, 0.02807, 0.9688, 0.02807, 1.0, 0.01481, 0.9375, 0.02807, 0.9375, 0.02807, 0.9688, 0.01481, 0.9062, 0.02807, 0.9062, 0.02807, 0.9375, 0.01481, 0.875, 0.02807, 0.875, 0.02807, 0.9062, 0.01481, 0.8438, 0.02807, 0.8438, 0.02807, 0.875, 0.01481, 0.8125, 0.02807, 0.8125, 0.02807, 0.8438, 0.01481, 0.7812, 0.02807, 0.7812, 0.02807, 0.8125, 0.01481, 0.75, 0.02807, 0.75, 0.02807, 0.7812, 0.01481, 0.7188, 0.02807, 0.7188, 0.02807, 0.75, 0.01481, 0.6875, 0.02807, 0.6875, 0.02807, 0.7188, 0.01481, 0.6562, 0.02807, 0.6562, 0.02807, 0.6875, 0.01481, 0.625, 0.02807, 0.625, 0.02807, 0.6562, 0.01481, 0.5938, 0.02807, 0.5938, 0.02807, 0.625, 0.01481, 0.5625, 0.02807, 0.5625, 0.02807, 0.5938, 0.01481, 0.5312, 0.02807, 0.5312, 0.02807, 0.5625, 0.01481, 0.5, 0.02807, 0.5, 0.02807, 0.5312, 0.01481, 0.4688, 0.02807, 0.4688, 0.02807, 0.5, 0.01481, 0.4375, 0.02807, 0.4375, 0.02807, 0.4688, 0.01481, 0.4062, 0.02807, 0.4062, 0.02807, 0.4375, 0.01481, 0.375, 0.02807, 0.375, 0.02807, 0.4062, 0.01481, 0.3438, 0.02807, 0.3438, 0.02807, 0.375, 0.01481, 0.3125, 0.02807, 0.3125, 0.02807, 0.3438, 0.01481, 0.2812, 0.02807, 0.2812, 0.02807, 0.3125, 0.01481, 0.25, 0.02807, 0.25, 0.02807, 0.2812, 0.01481, 0.2188, 0.02807, 0.2188, 0.02807, 0.25, 0.01481, 0.1875, 0.02807, 0.1875, 0.02807, 0.2188, 0.01481, 0.1562, 0.02807, 0.1562, 0.02807, 0.1875, 0.01481, 0.125, 0.02807, 0.125, 0.02807, 0.1562, 0.01481, 0.09375, 0.02807, 0.09375, 0.02807, 0.125, 0.01481, 0.0625, 0.02807, 0.0625, 0.02807, 0.09375, 0.01481, 0.03125, 0.02807, 0.03125, 0.02807, 0.0625, 0.1159, 0.9688, 7.35e-05, 0.9688, 7.35e-05, 1.0, 0.1159, 0.9375, 7.35e-05, 0.9375, 7.35e-05, 0.9688, 0.1159, 0.9062, 7.35e-05, 0.9062, 7.35e-05, 0.9375, 0.1159, 0.875, 7.35e-05, 0.875, 7.35e-05, 0.9062, 0.1159, 0.8438, 7.35e-05, 0.8438, 7.35e-05, 0.875, 0.1159, 0.8125, 7.35e-05, 0.8125, 7.35e-05, 0.8438, 0.1159, 0.7812, 7.35e-05, 0.7812, 7.35e-05, 0.8125, 0.1159, 0.75, 7.35e-05, 0.75, 7.35e-05, 0.7812, 0.1159, 0.7188, 7.35e-05, 0.7188, 7.35e-05, 0.75, 0.1159, 0.6875, 7.35e-05, 0.6875, 7.35e-05, 0.7188, 0.1159, 0.6562, 7.35e-05, 0.6562, 7.35e-05, 0.6875, 0.1159, 0.625, 7.35e-05, 0.625, 7.35e-05, 0.6562, 0.1159, 0.5938, 7.35e-05, 0.5938, 7.35e-05, 0.625, 0.1159, 0.5625, 7.35e-05, 0.5625, 7.35e-05, 0.5938, 0.1159, 0.5312, 7.35e-05, 0.5312, 7.35e-05, 0.5625, 0.1159, 0.5, 7.35e-05, 0.5, 7.35e-05, 0.5312, 0.1159, 0.4688, 7.35e-05, 0.4688, 7.35e-05, 0.5, 0.1159, 0.4375, 7.35e-05, 0.4375, 7.35e-05, 0.4688, 0.1159, 0.4062, 7.35e-05, 0.4062, 7.35e-05, 0.4375, 0.1159, 0.375, 7.35e-05, 0.375, 7.35e-05, 0.4062, 0.1159, 0.3438, 7.35e-05, 0.3438, 7.35e-05, 0.375, 0.1159, 0.3125, 7.35e-05, 0.3125, 7.35e-05, 0.3438, 0.1159, 0.2812, 7.35e-05, 0.2812, 7.35e-05, 0.3125, 0.1159, 0.25, 7.35e-05, 0.25, 7.35e-05, 0.2812, 0.1159, 0.2188, 7.35e-05, 0.2188, 7.35e-05, 0.25, 0.1159, 0.1875, 7.35e-05, 0.1875, 7.35e-05, 0.2188, 0.1159, 0.1562, 7.35e-05, 0.1562, 7.35e-05, 0.1875, 0.1159, 0.125, 7.35e-05, 0.125, 7.35e-05, 0.1562, 0.1159, 0.09375, 7.35e-05, 0.09375, 7.35e-05, 0.125, 0.1159, 0.0625, 7.35e-05, 0.0625, 7.35e-05, 0.09375, 0.1159, 0.03125, 7.35e-05, 0.03125, 7.35e-05, 0.0625, 0.1332, 0.03125, 0.1261, 0.03125, 0.1261, 0.0, 0.1332, 0.0625, 0.1261, 0.0625, 0.1261, 0.03125, 0.1332, 0.09375, 0.1261, 0.09375, 0.1261, 0.0625, 0.1332, 0.125, 0.1261, 0.125, 0.1261, 0.09375, 0.1332, 0.1562, 0.1261, 0.1562, 0.1261, 0.125, 0.1332, 0.1875, 0.1261, 0.1875, 0.1261, 0.1562, 0.1332, 0.2188, 0.1261, 0.2188, 0.1261, 0.1875, 0.1332, 0.25, 0.1261, 0.25, 0.1261, 0.2188, 0.1332, 0.2812, 0.1261, 0.2812, 0.1261, 0.25, 0.1332, 0.3125, 0.1261, 0.3125, 0.1261, 0.2812, 0.1332, 0.3438, 0.1261, 0.3438, 0.1261, 0.3125, 0.1332, 0.375, 0.1261, 0.375, 0.1261, 0.3438, 0.1332, 0.4062, 0.1261, 0.4062, 0.1261, 0.375, 0.1332, 0.4375, 0.1261, 0.4375, 0.1261, 0.4062, 0.1332, 0.4688, 0.1261, 0.4688, 0.1261, 0.4375, 0.1332, 0.5, 0.1261, 0.5, 0.1261, 0.4688, 0.1332, 0.5312, 0.1261, 0.5312, 0.1261, 0.5, 0.1332, 0.5625, 0.1261, 0.5625, 0.1261, 0.5312, 0.1332, 0.5938, 0.1261, 0.5938, 0.1261, 0.5625, 0.1332, 0.625, 0.1261, 0.625, 0.1261, 0.5938, 0.1332, 0.6562, 0.1261, 0.6562, 0.1261, 0.625, 0.1332, 0.6875, 0.1261, 0.6875, 0.1261, 0.6562, 0.1332, 0.7188, 0.1261, 0.7188, 0.1261, 0.6875, 0.1332, 0.75, 0.1261, 0.75, 0.1261, 0.7188, 0.1332, 0.7812, 0.1261, 0.7812, 0.1261, 0.75, 0.1332, 0.8125, 0.1261, 0.8125, 0.1261, 0.7812, 0.1332, 0.8438, 0.1261, 0.8438, 0.1261, 0.8125, 0.1332, 0.875, 0.1261, 0.875, 0.1261, 0.8438, 0.1332, 0.9062, 0.1261, 0.9062, 0.1261, 0.875, 0.1332, 0.9375, 0.1261, 0.9375, 0.1261, 0.9062, 0.1332, 0.9688, 0.1261, 0.9688, 0.1261, 0.9375, 0.7185, 1.0, 0.7185, 0.9688, 0.7884, 0.9688, 0.7185, 0.9688, 0.7185, 0.9375, 0.7884, 0.9375, 0.7185, 0.9375, 0.7185, 0.9062, 0.7884, 0.9062, 0.7185, 0.9062, 0.7185, 0.875, 0.7884, 0.875, 0.7185, 0.875, 0.7185, 0.8438, 0.7884, 0.8438, 0.7185, 0.8438, 0.7185, 0.8125, 0.7884, 0.8125, 0.7185, 0.8125, 0.7185, 0.7812, 0.7884, 0.7812, 0.7185, 0.7812, 0.7185, 0.75, 0.7884, 0.75, 0.7185, 0.75, 0.7185, 0.7188, 0.7884, 0.7188, 0.7185, 0.7188, 0.7185, 0.6875, 0.7884, 0.6875, 0.7185, 0.6875, 0.7185, 0.6562, 0.7884, 0.6562, 0.7185, 0.6562, 0.7185, 0.625, 0.7884, 0.625, 0.7185, 0.625, 0.7185, 0.5938, 0.7884, 0.5938, 0.7185, 0.5938, 0.7185, 0.5625, 0.7884, 0.5625, 0.7185, 0.5625, 0.7185, 0.5312, 0.7884, 0.5312, 0.7185, 0.5312, 0.7185, 0.5, 0.7884, 0.5, 0.7185, 0.5, 0.7185, 0.4688, 0.7884, 0.4688, 0.7185, 0.4688, 0.7185, 0.4375, 0.7884, 0.4375, 0.7185, 0.4375, 0.7185, 0.4062, 0.7884, 0.4062, 0.7185, 0.4062, 0.7185, 0.375, 0.7884, 0.375, 0.7185, 0.375, 0.7185, 0.3438, 0.7884, 0.3438, 0.7185, 0.3438, 0.7185, 0.3125, 0.7884, 0.3125, 0.7185, 0.3125, 0.7185, 0.2812, 0.7884, 0.2812, 0.7185, 0.2812, 0.7185, 0.25, 0.7884, 0.25, 0.7185, 0.25, 0.7185, 0.2188, 0.7884, 0.2188, 0.7185, 0.2188, 0.7185, 0.1875, 0.7884, 0.1875, 0.7185, 0.1875, 0.7185, 0.1562, 0.7884, 0.1562, 0.7185, 0.1562, 0.7185, 0.125, 0.7884, 0.125, 0.7185, 0.125, 0.7185, 0.09375, 0.7884, 0.09375, 0.7185, 0.09375, 0.7185, 0.0625, 0.7884, 0.0625, 0.7185, 0.0625, 0.7185, 0.03125, 0.7884, 0.03125, 0.6486, 0.0, 0.7185, 0.0, 0.7185, 0.03125, 0.1189, 0.03125, 0.1189, 0.0, 0.1261, 0.0, 7.35e-05, 0.03125, 7.35e-05, 0.0, 0.1159, 0.0, 0.01481, 0.9688, 0.01481, 1.0, 0.00155, 1.0, 0.01481, 0.0, 0.01481, 0.03125, 0.00155, 0.03125, 0.01481, 0.03125, 0.01481, 0.0625, 0.00155, 0.0625, 0.01481, 0.0625, 0.01481, 0.09375, 0.00155, 0.09375, 0.01481, 0.09375, 0.01481, 0.125, 0.00155, 0.125, 0.01481, 0.125, 0.01481, 0.1562, 0.00155, 0.1562, 0.01481, 0.1562, 0.01481, 0.1875, 0.00155, 0.1875, 0.01481, 0.1875, 0.01481, 0.2188, 0.00155, 0.2188, 0.01481, 0.2188, 0.01481, 0.25, 0.00155, 0.25, 0.01481, 0.25, 0.01481, 0.2812, 0.00155, 0.2812, 0.01481, 0.2812, 0.01481, 0.3125, 0.00155, 0.3125, 0.01481, 0.3125, 0.01481, 0.3438, 0.00155, 0.3438, 0.01481, 0.3438, 0.01481, 0.375, 0.00155, 0.375, 0.01481, 0.375, 0.01481, 0.4062, 0.00155, 0.4062, 0.01481, 0.4062, 0.01481, 0.4375, 0.00155, 0.4375, 0.01481, 0.4375, 0.01481, 0.4688, 0.00155, 0.4688, 0.01481, 0.4688, 0.01481, 0.5, 0.00155, 0.5, 0.01481, 0.5, 0.01481, 0.5312, 0.00155, 0.5312, 0.01481, 0.5312, 0.01481, 0.5625, 0.00155, 0.5625, 0.01481, 0.5625, 0.01481, 0.5938, 0.00155, 0.5938, 0.01481, 0.5938, 0.01481, 0.625, 0.00155, 0.625, 0.01481, 0.625, 0.01481, 0.6562, 0.00155, 0.6562, 0.01481, 0.6562, 0.01481, 0.6875, 0.00155, 0.6875, 0.01481, 0.6875, 0.01481, 0.7188, 0.00155, 0.7188, 0.01481, 0.7188, 0.01481, 0.75, 0.00155, 0.75, 0.01481, 0.75, 0.01481, 0.7812, 0.00155, 0.7812, 0.01481, 0.7812, 0.01481, 0.8125, 0.00155, 0.8125, 0.01481, 0.8125, 0.01481, 0.8438, 0.00155, 0.8438, 0.01481, 0.8438, 0.01481, 0.875, 0.00155, 0.875, 0.01481, 0.875, 0.01481, 0.9062, 0.00155, 0.9062, 0.01481, 0.9062, 0.01481, 0.9375, 0.00155, 0.9375, 0.01481, 0.9375, 0.01481, 0.9688, 0.00155, 0.9688, 7.35e-05, 1.0, 7.35e-05, 0.9688, 0.1159, 0.9688, 7.35e-05, 0.9688, 7.35e-05, 0.9375, 0.1159, 0.9375, 7.35e-05, 0.9375, 7.35e-05, 0.9062, 0.1159, 0.9062, 7.35e-05, 0.9062, 7.35e-05, 0.875, 0.1159, 0.875, 7.35e-05, 0.875, 7.35e-05, 0.8438, 0.1159, 0.8438, 7.35e-05, 0.8438, 7.35e-05, 0.8125, 0.1159, 0.8125, 7.35e-05, 0.8125, 7.35e-05, 0.7812, 0.1159, 0.7812, 7.35e-05, 0.7812, 7.35e-05, 0.75, 0.1159, 0.75, 7.35e-05, 0.75, 7.35e-05, 0.7188, 0.1159, 0.7188, 7.35e-05, 0.7188, 7.35e-05, 0.6875, 0.1159, 0.6875, 7.35e-05, 0.6875, 7.35e-05, 0.6562, 0.1159, 0.6562, 7.35e-05, 0.6562, 7.35e-05, 0.625, 0.1159, 0.625, 7.35e-05, 0.625, 7.35e-05, 0.5938, 0.1159, 0.5938, 7.35e-05, 0.5938, 7.35e-05, 0.5625, 0.1159, 0.5625, 7.35e-05, 0.5625, 7.35e-05, 0.5312, 0.1159, 0.5312, 7.35e-05, 0.5312, 7.35e-05, 0.5, 0.1159, 0.5, 7.35e-05, 0.5, 7.35e-05, 0.4688, 0.1159, 0.4688, 7.35e-05, 0.4688, 7.35e-05, 0.4375, 0.1159, 0.4375, 7.35e-05, 0.4375, 7.35e-05, 0.4062, 0.1159, 0.4062, 7.35e-05, 0.4062, 7.35e-05, 0.375, 0.1159, 0.375, 7.35e-05, 0.375, 7.35e-05, 0.3438, 0.1159, 0.3438, 7.35e-05, 0.3438, 7.35e-05, 0.3125, 0.1159, 0.3125, 7.35e-05, 0.3125, 7.35e-05, 0.2812, 0.1159, 0.2812, 7.35e-05, 0.2812, 7.35e-05, 0.25, 0.1159, 0.25, 7.35e-05, 0.25, 7.35e-05, 0.2188, 0.1159, 0.2188, 7.35e-05, 0.2188, 7.35e-05, 0.1875, 0.1159, 0.1875, 7.35e-05, 0.1875, 7.35e-05, 0.1562, 0.1159, 0.1562, 7.35e-05, 0.1562, 7.35e-05, 0.125, 0.1159, 0.125, 7.35e-05, 0.125, 7.35e-05, 0.09375, 0.1159, 0.09375, 7.35e-05, 0.09375, 7.35e-05, 0.0625, 0.1159, 0.0625, 7.35e-05, 0.0625, 7.35e-05, 0.03125, 0.1159, 0.03125, 0.1189, 1.0, 0.1189, 0.9688, 0.1261, 0.9688, 0.1189, 0.9688, 0.1189, 0.9375, 0.1261, 0.9375, 0.1189, 0.9375, 0.1189, 0.9062, 0.1261, 0.9062, 0.1189, 0.9062, 0.1189, 0.875, 0.1261, 0.875, 0.1189, 0.875, 0.1189, 0.8438, 0.1261, 0.8438, 0.1189, 0.8438, 0.1189, 0.8125, 0.1261, 0.8125, 0.1189, 0.8125, 0.1189, 0.7812, 0.1261, 0.7812, 0.1189, 0.7812, 0.1189, 0.75, 0.1261, 0.75, 0.1189, 0.75, 0.1189, 0.7188, 0.1261, 0.7188, 0.1189, 0.7188, 0.1189, 0.6875, 0.1261, 0.6875, 0.1189, 0.6875, 0.1189, 0.6562, 0.1261, 0.6562, 0.1189, 0.6562, 0.1189, 0.625, 0.1261, 0.625, 0.1189, 0.625, 0.1189, 0.5938, 0.1261, 0.5938, 0.1189, 0.5938, 0.1189, 0.5625, 0.1261, 0.5625, 0.1189, 0.5625, 0.1189, 0.5312, 0.1261, 0.5312, 0.1189, 0.5312, 0.1189, 0.5, 0.1261, 0.5, 0.1189, 0.5, 0.1189, 0.4688, 0.1261, 0.4688, 0.1189, 0.4688, 0.1189, 0.4375, 0.1261, 0.4375, 0.1189, 0.4375, 0.1189, 0.4062, 0.1261, 0.4062, 0.1189, 0.4062, 0.1189, 0.375, 0.1261, 0.375, 0.1189, 0.375, 0.1189, 0.3438, 0.1261, 0.3438, 0.1189, 0.3438, 0.1189, 0.3125, 0.1261, 0.3125, 0.1189, 0.3125, 0.1189, 0.2812, 0.1261, 0.2812, 0.1189, 0.2812, 0.1189, 0.25, 0.1261, 0.25, 0.1189, 0.25, 0.1189, 0.2188, 0.1261, 0.2188, 0.1189, 0.2188, 0.1189, 0.1875, 0.1261, 0.1875, 0.1189, 0.1875, 0.1189, 0.1562, 0.1261, 0.1562, 0.1189, 0.1562, 0.1189, 0.125, 0.1261, 0.125, 0.1189, 0.125, 0.1189, 0.09375, 0.1261, 0.09375, 0.1189, 0.09375, 0.1189, 0.0625, 0.1261, 0.0625, 0.1189, 0.0625, 0.1189, 0.03125, 0.1261, 0.03125, 0.6486, 0.9688, 0.7185, 0.9688, 0.7185, 1.0, 0.6486, 0.9375, 0.7185, 0.9375, 0.7185, 0.9688, 0.6486, 0.9062, 0.7185, 0.9062, 0.7185, 0.9375, 0.6486, 0.875, 0.7185, 0.875, 0.7185, 0.9062, 0.6486, 0.8438, 0.7185, 0.8438, 0.7185, 0.875, 0.6486, 0.8125, 0.7185, 0.8125, 0.7185, 0.8438, 0.6486, 0.7812, 0.7185, 0.7812, 0.7185, 0.8125, 0.6486, 0.75, 0.7185, 0.75, 0.7185, 0.7812, 0.6486, 0.7188, 0.7185, 0.7188, 0.7185, 0.75, 0.6486, 0.6875, 0.7185, 0.6875, 0.7185, 0.7188, 0.6486, 0.6562, 0.7185, 0.6562, 0.7185, 0.6875, 0.6486, 0.625, 0.7185, 0.625, 0.7185, 0.6562, 0.6486, 0.5938, 0.7185, 0.5938, 0.7185, 0.625, 0.6486, 0.5625, 0.7185, 0.5625, 0.7185, 0.5938, 0.6486, 0.5312, 0.7185, 0.5312, 0.7185, 0.5625, 0.6486, 0.5, 0.7185, 0.5, 0.7185, 0.5312, 0.6486, 0.4688, 0.7185, 0.4688, 0.7185, 0.5, 0.6486, 0.4375, 0.7185, 0.4375, 0.7185, 0.4688, 0.6486, 0.4062, 0.7185, 0.4062, 0.7185, 0.4375, 0.6486, 0.375, 0.7185, 0.375, 0.7185, 0.4062, 0.6486, 0.3438, 0.7185, 0.3438, 0.7185, 0.375, 0.6486, 0.3125, 0.7185, 0.3125, 0.7185, 0.3438, 0.6486, 0.2812, 0.7185, 0.2812, 0.7185, 0.3125, 0.6486, 0.25, 0.7185, 0.25, 0.7185, 0.2812, 0.6486, 0.2188, 0.7185, 0.2188, 0.7185, 0.25, 0.6486, 0.1875, 0.7185, 0.1875, 0.7185, 0.2188, 0.6486, 0.1562, 0.7185, 0.1562, 0.7185, 0.1875, 0.6486, 0.125, 0.7185, 0.125, 0.7185, 0.1562, 0.6486, 0.09375, 0.7185, 0.09375, 0.7185, 0.125, 0.6486, 0.0625, 0.7185, 0.0625, 0.7185, 0.09375, 0.6486, 0.03125, 0.7185, 0.03125, 0.7185, 0.0625])
me_plane.materials.append(mat_material_002)
me_plane.use_remesh_fix_poles = True
me_plane.use_remesh_preserve_attributes = False
me_plane.use_mirror_vertex_groups = False
me_plane.update()

# ---- objects
ob_plane_lod = bpy.data.objects.new('plane_lod', me_plane_001)
ob_plane = bpy.data.objects.new('plane', me_plane)

# ---- transforms, parenting, visibility, modifiers, constraints
ob_plane_lod.location = (0.0, 0.0, 0.0)
ob_plane_lod.lineart.crease_threshold = 0.0
ob_plane.location = (0.0, 0.0, 0.0)
ob_plane.lineart.crease_threshold = 0.0

# ---- collection membership
scene.collection.objects.link(ob_plane_lod)
col_collection.objects.link(ob_plane)

# ---- scene / render settings (as saved in the file)
scene.frame_start = 1; scene.frame_end = 250; scene.frame_set(0)
scene.render.engine = 'BLENDER_EEVEE_NEXT'
scene.cycles.use_denoising = False
scene.cycles.samples = 128
scene.cycles.sampling_pattern = 'TABULATED_SOBOL'
scene.cycles.use_adaptive_sampling = False
scene.cycles.use_light_tree = False
scene.view_settings.view_transform = 'Filmic'
bpy.context.view_layer.update()

# ---- added for rendering (the .blend has no active camera and no usable light): camera, sun
cam_auto = bpy.data.cameras.new('AutoCamera')
cam_auto.lens = 50.0
cam_auto.sensor_width = 36.0
cam_auto.clip_end = 1272.29
ob_auto_camera = bpy.data.objects.new('AutoCamera', cam_auto)
scene.collection.objects.link(ob_auto_camera)
ob_auto_camera.location = (72.4954, -86.9944, 57.6968)
ob_auto_camera.rotation_euler = (1.09748, -7.21219e-08, 0.694738)
scene.camera = ob_auto_camera
light_auto_sun = bpy.data.lights.new('AutoSun', 'SUN')
light_auto_sun.energy = 3.0
light_auto_sun.angle = 0.0523599
ob_auto_sun = bpy.data.objects.new('AutoSun', light_auto_sun)
scene.collection.objects.link(ob_auto_sun)
ob_auto_sun.rotation_euler = (0.872665, 0.174533, 0.523599)
bpy.context.view_layer.update()
